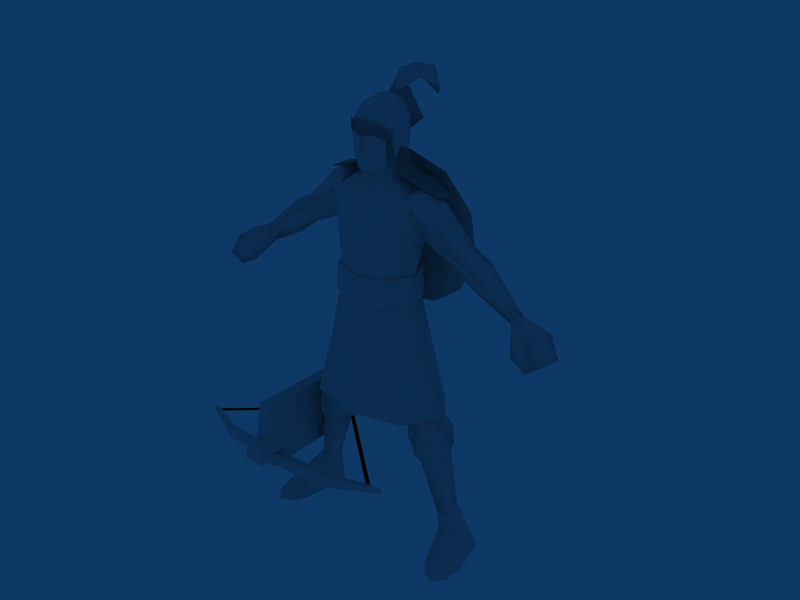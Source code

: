 # Source: Crossbowman_China.blend  (saved by Blender 2.49.2; exported with 4.5.12 LTS)
import bpy
from mathutils import Matrix  # noqa: F401  (used for matrix-valued properties, if any)

bpy.ops.wm.read_factory_settings(use_empty=True)
scene = bpy.context.scene
scene.name = 'Scene'

# ---- collections
col_collection_1 = bpy.data.collections.new('Collection 1'); scene.collection.children.link(col_collection_1)

# ---- materials (node trees are filled in below, after node groups)
mat_material = bpy.data.materials.new('Material')
mat_material.alpha_threshold = 0.0
mat_material.roughness = 0.5
mat_material.line_color = (0.0, 0.0, 0.0, 1.0)
mat_weapon = bpy.data.materials.new('Weapon')
mat_weapon.alpha_threshold = 0.0
mat_weapon.roughness = 0.5
mat_weapon.line_color = (0.0, 0.0, 0.0, 1.0)

# ---- material node trees

# ---- world
world_world = bpy.data.worlds.new('World'); scene.world = world_world
world_world.color = (0.05656, 0.2208, 0.4)
world_world.use_sun_shadow = False
world_world.sun_shadow_jitter_overblur = 0.0
world_world.cycles.sampling_method = 'MANUAL'
world_world.cycles.sample_map_resolution = 256

# ---- meshes
me_material = bpy.data.meshes.new('Material')
me_material.from_pydata([(-2904.0, 3280.0, 3033.0), (-1846.0, 3280.0, 3033.0), (-2847.0, 3507.0, 3304.0), (-2904.0, 3160.0, 3365.0), (-1846.0, 3160.0, 3365.0), (-1903.0, 3507.0, 3304.0), (-2723.0, 3220.0, 3348.0), (-2635.0, -93.65, 2141.0), (-2635.0, 30.45, 1800.0), (-2723.0, 3327.0, 3118.0), (-2662.0, 30.45, 1800.0), (-2662.0, -93.65, 2141.0), (-2750.0, 3220.0, 3348.0), (-2750.0, 3327.0, 3118.0), (-1984.0, 3220.0, 3348.0), (-2098.0, -93.65, 2141.0), (-2098.0, 30.44, 1800.0), (-1984.0, 3327.0, 3118.0), (-2011.0, 3327.0, 3118.0), (-2125.0, 30.45, 1800.0), (-2125.0, -93.65, 2141.0), (-2011.0, 3220.0, 3348.0), (-2199.0, 4221.0, 2087.0), (-2552.0, 4221.0, 1695.0), (-2199.0, 4221.0, 1695.0), (-1894.0, 4144.0, 1598.0), (-2833.0, 4144.0, 1598.0), (-2723.0, 4144.0, 2179.0), (-2651.0, 4522.0, 2103.0), (-2552.0, 4221.0, 2087.0), (-2739.0, 4522.0, 1674.0), (-2076.0, 4522.0, 2103.0), (-2004.0, 4144.0, 2179.0), (-1988.0, 4522.0, 1674.0), (641.8, -1074.0, 1977.0), (943.8, -1045.0, 1977.0), (943.8, -1045.0, 1810.0), (641.8, -1074.0, 1810.0), (-2255.0, 1272.0, 1977.0), (-5453.0, -1045.0, 1810.0), (-5453.0, -1045.0, 1977.0), (-5151.0, -1074.0, 1977.0), (-5151.0, -1074.0, 1810.0), (-2255.0, 1413.0, 1977.0), (-2195.0, 632.9, 3544.0), (-2592.0, -2386.0, 2631.0), (-2610.0, -2008.0, 2557.0), (-2610.0, 1193.0, 2133.0), (-2610.0, 688.7, 3006.0), (-2141.0, 688.6, 3006.0), (-2141.0, 1193.0, 2133.0), (-2159.0, -2386.0, 2631.0), (-2556.0, 632.9, 3544.0), (-2610.0, 1225.0, 2771.0), (-2141.0, 1225.0, 2771.0), (-2141.0, -2009.0, 2557.0), (-1988.0, 4522.0, 1674.0), (-2004.0, 4144.0, 2179.0), (-2076.0, 4522.0, 2103.0), (-2739.0, 4522.0, 1674.0), (-2651.0, 4522.0, 2103.0), (-2723.0, 4144.0, 2179.0), (-2833.0, 4144.0, 1598.0), (-1894.0, 4144.0, 1598.0), (-1903.0, 3507.0, 3304.0), (-1846.0, 3160.0, 3365.0), (-2904.0, 3160.0, 3365.0), (-2847.0, 3507.0, 3304.0), (-1846.0, 3280.0, 3033.0), (-2904.0, 3280.0, 3033.0), (-1988.0, 4522.0, 1674.0), (-2004.0, 4144.0, 2179.0), (-2076.0, 4522.0, 2103.0), (-2739.0, 4522.0, 1674.0), (-2651.0, 4522.0, 2103.0), (-2723.0, 4144.0, 2179.0), (-2833.0, 4144.0, 1598.0), (-1894.0, 4144.0, 1598.0), (-2141.0, -2009.0, 2557.0), (-2556.0, -1889.0, 3599.0), (-2690.0, -2389.0, 2047.0), (-2141.0, 1225.0, 2771.0), (-2610.0, 1225.0, 2771.0), (-2556.0, 632.9, 3544.0), (-2195.0, -1889.0, 3599.0), (-2159.0, -2386.0, 2631.0), (-2141.0, -2010.0, 2132.0), (-2610.0, -2010.0, 2132.0), (-2141.0, 1193.0, 2133.0), (-2141.0, 688.6, 3006.0), (-2610.0, 688.7, 3006.0), (-2610.0, 1193.0, 2133.0), (-2610.0, -2008.0, 2557.0), (-2592.0, -2386.0, 2631.0), (-2195.0, 632.9, 3544.0), (-2062.0, -2389.0, 2047.0), (-2566.0, -1860.0, 1695.0), (-2566.0, -1860.0, 2257.0), (-2185.0, -1860.0, 2257.0), (-2185.0, -1860.0, 1695.0), (-2552.0, 4221.0, 2087.0), (-2199.0, 4221.0, 1695.0), (-2552.0, 4221.0, 1695.0), (-2199.0, 4221.0, 2087.0), (-2141.0, -2009.0, 2557.0), (-2556.0, -1889.0, 3599.0), (-2690.0, -2389.0, 2047.0), (-2195.0, -1889.0, 3599.0), (-2159.0, -2386.0, 2631.0), (-2610.0, -2008.0, 2557.0), (-2592.0, -2386.0, 2631.0), (-2062.0, -2389.0, 2047.0), (-2566.0, -1860.0, 1695.0), (-2566.0, -1860.0, 2257.0), (-2185.0, -1860.0, 2257.0), (-2185.0, -1860.0, 1695.0), (-2556.0, -1889.0, 3599.0), (-2690.0, -2389.0, 2047.0), (-2556.0, 632.9, 3544.0), (-2195.0, -1889.0, 3599.0), (-2141.0, -2010.0, 2132.0), (-2610.0, -2010.0, 2132.0), (-2141.0, 1193.0, 2133.0), (-2610.0, 1193.0, 2133.0), (-2195.0, 632.9, 3544.0), (-2062.0, -2389.0, 2047.0), (-2566.0, -1860.0, 1695.0), (-2185.0, -1860.0, 1695.0), (-2199.0, 4221.0, 1695.0), (-2552.0, 4221.0, 1695.0), (-2566.0, -1860.0, 2257.0), (-2185.0, -1860.0, 2257.0), (-2552.0, 4221.0, 2087.0), (-2199.0, 4221.0, 2087.0), (-5151.0, -1074.0, 1810.0), (-5151.0, -1074.0, 1977.0), (-5453.0, -1045.0, 1977.0), (-4129.0, -1667.0, 2052.0), (-4017.0, -1526.0, 2052.0), (-5453.0, -1045.0, 1810.0), (-4017.0, -1526.0, 1735.0), (-4129.0, -1667.0, 1735.0), (-2255.0, -1815.0, 1710.0), (-2255.0, -1599.0, 2078.0), (-2255.0, -1599.0, 1710.0), (-492.6, -1526.0, 2052.0), (-492.6, -1526.0, 1735.0), (641.8, -1074.0, 1810.0), (943.8, -1045.0, 1810.0), (943.8, -1045.0, 1977.0), (-380.2, -1667.0, 2052.0), (-2255.0, -1815.0, 2078.0), (641.8, -1074.0, 1977.0), (-380.2, -1667.0, 1735.0), (-5151.0, -1074.0, 1810.0), (-5151.0, -1074.0, 1977.0), (-5453.0, -1045.0, 1977.0), (-4129.0, -1667.0, 2052.0), (-4017.0, -1526.0, 2052.0), (-5453.0, -1045.0, 1810.0), (-4017.0, -1526.0, 1735.0), (-4129.0, -1667.0, 1735.0), (-2255.0, -1815.0, 1710.0), (-2255.0, -1599.0, 2078.0), (-2255.0, -1599.0, 1710.0), (-492.6, -1526.0, 2052.0), (-492.6, -1526.0, 1735.0), (641.8, -1074.0, 1810.0), (943.8, -1045.0, 1810.0), (943.8, -1045.0, 1977.0), (-380.2, -1667.0, 2052.0), (-2255.0, -1815.0, 2078.0), (641.8, -1074.0, 1977.0), (-380.2, -1667.0, 1735.0), (-5137.0, -1098.0, 1977.0), (-5028.0, -1144.0, 1977.0), (519.3, -1144.0, 1977.0), (625.9, -1097.0, 1977.0), (625.9, -1097.0, 1977.0), (519.3, -1144.0, 1977.0), (-5028.0, -1144.0, 1977.0), (-5137.0, -1098.0, 1977.0), (-2255.0, 1413.0, 1977.0), (-2255.0, 1272.0, 1977.0), (-1313.0, 208.9, 8685.0), (-1629.0, 922.9, 9029.0), (-1187.0, 946.5, 9452.0), (-2546.0, -75.1, 8583.0), (-1041.0, 848.3, 9880.0), (-805.3, 1023.0, 9481.0), (-1460.0, 784.2, 9594.0), (-1536.0, 444.1, 9835.0), (-1473.0, 80.2, 9901.0), (-1116.0, 138.6, 9947.0), (-1125.0, 526.5, 9992.0), (-2120.0, 480.6, 9361.0), (-1922.0, -163.5, 9106.0), (-1192.0, -191.2, 9601.0), (-2315.0, 871.9, 8485.0), (-1053.0, -306.4, 9035.0), (-993.0, -169.9, 8295.0), (-679.9, -600.4, 8354.0), (-682.0, -613.8, 9119.0), (-1070.0, 399.9, 8268.0), (-947.0, -200.0, 9742.0), (-805.3, 974.2, 9481.0), (-737.1, 950.0, 8347.0), (-3.045, 1158.0, 9512.0), (-2.237, 1056.0, 8392.0), (-2.069, -464.8, 9741.0), (-597.1, 80.31, 1.001e+04), (-1063.0, 497.6, 9862.0), (-1.463, -774.2, 9183.0), (-581.3, 498.3, 1.016e+04), (-0.9385, -741.9, 8393.0), (-723.2, -482.4, 7700.0), (-1069.0, 95.58, 7650.0), (-767.9, 601.5, 7606.0), (-1.475, 768.5, 7594.0), (-682.5, -519.9, 7148.0), (-702.2, 602.9, 7274.0), (-2.51, -153.0, 1.006e+04), (-0.4433, -750.4, 7716.0), (-0.02516, -712.2, 7098.0), (-1.276, 811.6, 7306.0), (-2652.0, 462.1, 8812.0), (-2559.0, 661.8, 8350.0), (-2937.0, 766.8, 8072.0), (-3197.0, 442.2, 8520.0), (-3135.0, -60.02, 8240.0), (-2819.0, 227.7, 7792.0), (-3900.0, 330.8, 7213.0), (-1835.0, 110.3, 4109.0), (-1094.0, 55.45, 5225.0), (-931.3, 353.5, 5222.0), (-1327.0, 717.7, 4011.0), (-786.5, 183.5, 3738.0), (-768.6, 277.0, 5101.0), (-659.0, -62.61, 5088.0), (-1319.0, -576.8, 4070.0), (-906.1, -177.4, 5188.0), (-659.0, -62.61, 5088.0), (-1618.0, 1110.0, 3156.0), (-2328.0, 235.7, 3367.0), (-851.1, 190.3, 2917.0), (-1439.0, -339.8, 3627.0), (-1633.0, -525.9, 3061.0), (-2089.0, 732.1, 1106.0), (-1701.0, 870.2, 2899.0), (-2253.0, 974.5, -3.89), (-2791.0, 734.2, -4.252), (-2295.0, 423.9, 1220.0), (-1824.0, 432.3, 1143.0), (-2993.0, -913.8, -4.357), (-2361.0, -1041.0, -3.923), (-2743.0, -1211.0, -4.098), (-2894.0, -676.9, 251.9), (-2362.0, -741.8, 319.1), (-2210.0, -66.48, 794.6), (-2526.0, 93.99, 801.0), (-2003.0, 73.9, 633.5), (-2025.0, -75.43, 1286.0), (-3061.0, -394.9, -4.462), (-1931.0, 658.7, -3.696), (-2154.0, -705.7, -3.778), (-2172.0, 239.1, 2990.0), (-1697.0, -330.7, 2772.0), (-1170.0, 203.2, 2714.0), (0.7647, 1298.0, 3925.0), (0.6442, 269.1, 5127.0), (-1416.0, 1014.0, 3994.0), (-2093.0, 139.1, 4031.0), (-1391.0, -791.7, 3988.0), (2.416, -1051.0, 3916.0), (-702.2, 602.9, 7274.0), (-1.276, 811.6, 7306.0), (-1.063, 1082.0, 6753.0), (-742.2, 832.4, 6850.0), (-0.1382, 1148.0, 5367.0), (-1040.0, 933.4, 5513.0), (-682.5, -519.9, 7148.0), (-1074.0, 137.9, 7236.0), (-1212.0, 141.3, 6894.0), (-827.5, -578.1, 6790.0), (-1576.0, 139.5, 5714.0), (-1052.0, -603.1, 5656.0), (1.123, -839.6, 5553.0), (0.2878, -794.0, 6701.0), (-0.02516, -712.2, 7098.0), (-1416.0, 1014.0, 3994.0), (-2093.0, 139.1, 4031.0), (-1391.0, -791.7, 3988.0), (2.416, -1051.0, 3916.0), (0.7647, 1298.0, 3925.0), (-4621.0, -362.9, 7381.0), (-4960.0, -389.5, 6775.0), (-4487.0, 527.4, 6982.0), (-4838.0, 444.2, 7304.0), (-4844.0, 437.7, 6498.0), (-5124.0, 344.7, 6761.0), (-4650.0, -290.1, 6494.0), (-3956.0, 97.19, 7480.0), (-4109.0, 291.3, 7634.0), (-4073.0, 585.1, 7381.0), (-4180.0, -232.4, 6733.0), (-427.3, -105.0, 1.044e+04), (-3.525, -183.7, 1.028e+04), (-217.8, -413.8, 1.037e+04), (-267.8, -363.7, 1.11e+04), (-358.3, -455.3, 1.128e+04), (-520.5, -267.2, 1.111e+04), (-3.903, -481.9, 1.111e+04), (-3.919, -552.2, 1.121e+04), (-193.3, -438.2, 1.081e+04), (-3.6, -637.5, 1.084e+04), (-217.8, -413.8, 1.037e+04), (-193.3, -438.2, 1.081e+04), (-3.641, -491.3, 1.075e+04), (-3.6, -637.5, 1.084e+04), (-3.347, -510.5, 1.035e+04), (-3.641, -491.3, 1.075e+04), (-611.1, 144.7, 1.091e+04), (-508.1, 374.5, 1.054e+04), (-447.9, 50.35, 1.015e+04), (-3.525, -183.7, 1.028e+04), (-4.141, 793.1, 1.018e+04), (-459.8, 628.8, 1.07e+04), (-4.645, 813.3, 1.063e+04), (-508.1, 374.5, 1.054e+04), (-611.1, 144.7, 1.091e+04), (-508.1, 374.5, 1.054e+04), (-3.347, -510.5, 1.035e+04), (-199.8, 302.4, 1.201e+04), (-5.043, 242.1, 1.202e+04), (-5.303, 602.1, 1.203e+04), (-397.5, -311.2, 1.156e+04), (-623.2, 132.7, 1.133e+04), (-520.5, -267.2, 1.111e+04), (-358.3, -455.3, 1.128e+04), (-611.1, 144.7, 1.091e+04), (-459.8, 628.8, 1.07e+04), (-462.9, 716.7, 1.107e+04), (-4.77, 946.5, 1.092e+04), (-4.645, 813.3, 1.063e+04), (-4.304, -403.4, 1.161e+04), (-3.919, -552.2, 1.121e+04), (-564.7, 316.7, 1.167e+04), (-390.3, 799.3, 1.146e+04), (-357.2, -44.97, 1.185e+04), (-4.695, -127.2, 1.189e+04), (-5.076, 968.9, 1.134e+04), (-229.3, 770.4, 1.18e+04), (-295.9, 458.1, 1.195e+04), (-5.265, 818.4, 1.176e+04), (1864.0, -175.8, 9134.0), (1188.0, -189.6, 9603.0), (1247.0, 210.8, 8708.0), (1560.0, 907.6, 9057.0), (2492.0, -79.36, 8618.0), (1034.0, 849.7, 9881.0), (1454.0, 786.2, 9596.0), (1182.0, 948.7, 9453.0), (799.3, 1024.0, 9482.0), (1530.0, 446.3, 9818.0), (1119.0, 528.0, 9993.0), (1111.0, 140.1, 9948.0), (1468.0, 82.26, 9903.0), (2052.0, 469.6, 9393.0), (942.5, -198.6, 9743.0), (2589.0, 458.3, 8850.0), (2252.0, 865.4, 8520.0), (1050.0, -305.0, 9036.0), (679.0, -612.8, 9120.0), (677.9, -599.5, 8355.0), (990.4, -168.6, 8297.0), (1067.0, 401.4, 8269.0), (732.9, 951.0, 8348.0), (799.3, 975.9, 9482.0), (591.9, 81.14, 1.001e+04), (1057.0, 499.1, 9863.0), (1067.0, 96.96, 7652.0), (722.1, -481.5, 7701.0), (765.2, 602.5, 7607.0), (682.1, -519.0, 7149.0), (700.0, 603.8, 7274.0), (3138.0, 445.0, 8563.0), (2880.0, 768.1, 8113.0), (2499.0, 658.3, 8387.0), (3084.0, -57.02, 8281.0), (2770.0, 228.6, 7830.0), (2181.0, 211.9, 8284.0), (4109.0, 291.3, 7634.0), (4073.0, 585.1, 7381.0), (3956.0, 97.19, 7480.0), (3900.0, 330.8, 7213.0), (1838.0, 112.9, 4111.0), (1330.0, 719.5, 4013.0), (951.3, 439.7, 5241.0), (1167.0, 46.25, 5246.0), (789.9, 184.6, 3740.0), (592.6, -110.5, 5064.0), (736.7, 338.2, 5081.0), (1322.0, -574.9, 4071.0), (919.1, -261.6, 5197.0), (592.6, -110.5, 5064.0), (2332.0, 239.0, 3371.0), (1621.0, 1112.0, 3159.0), (1444.0, -337.8, 3629.0), (1638.0, -523.6, 3063.0), (2176.0, 242.1, 2993.0), (2032.0, -72.59, 1289.0), (2301.0, 427.2, 1224.0), (2095.0, 735.1, 1109.0), (1705.0, 872.6, 2901.0), (1175.0, 204.9, 2716.0), (2261.0, 977.6, -0.7288), (1831.0, 434.9, 1146.0), (2372.0, -1038.0, -0.6092), (2754.0, -1207.0, -0.2504), (2903.0, -672.9, 256.0), (2372.0, -738.5, 322.5), (2218.0, -63.38, 797.7), (2534.0, 97.53, 804.5), (2011.0, 76.71, 636.3), (2164.0, -702.7, -0.7556), (3071.0, -390.6, -0.1701), (1939.0, 661.4, -0.9881), (2799.0, 738.2, -0.3395), (1702.0, -328.4, 2775.0), (855.6, 191.5, 2919.0), (3004.0, -909.6, -0.1595), (1418.0, 1016.0, 3996.0), (2096.0, 142.1, 4034.0), (1395.0, -789.8, 3990.0), (700.0, 603.8, 7274.0), (740.3, 833.5, 6851.0), (1039.0, 934.9, 5514.0), (682.1, -519.0, 7149.0), (827.7, -576.9, 6791.0), (1211.0, 143.0, 6896.0), (1072.0, 139.4, 7238.0), (1577.0, 141.7, 5717.0), (1053.0, -601.6, 5657.0), (2096.0, 142.1, 4034.0), (1418.0, 1016.0, 3996.0), (1395.0, -789.8, 3990.0), (4650.0, -290.1, 6494.0), (4960.0, -389.5, 6775.0), (4621.0, -362.9, 7381.0), (4838.0, 444.2, 7304.0), (5124.0, 344.7, 6761.0), (4844.0, 437.7, 6498.0), (4487.0, 527.4, 6982.0), (4180.0, -232.4, 6733.0), (419.9, -104.4, 1.044e+04), (211.0, -413.5, 1.037e+04), (259.9, -363.3, 1.11e+04), (512.2, -266.7, 1.112e+04), (350.2, -454.8, 1.128e+04), (185.9, -438.0, 1.081e+04), (211.0, -413.5, 1.037e+04), (185.9, -438.0, 1.081e+04), (499.9, 375.2, 1.054e+04), (602.7, 145.6, 1.091e+04), (442.5, 50.97, 1.015e+04), (451.1, 629.4, 1.07e+04), (575.2, 499.1, 1.016e+04), (499.9, 375.2, 1.054e+04), (602.7, 145.6, 1.091e+04), (499.9, 375.2, 1.054e+04), (451.1, 629.4, 1.07e+04), (189.6, 302.6, 1.201e+04), (388.8, -310.7, 1.156e+04), (350.2, -454.8, 1.128e+04), (512.2, -266.7, 1.112e+04), (614.2, 133.6, 1.133e+04), (602.7, 145.6, 1.091e+04), (451.1, 629.4, 1.07e+04), (453.5, 717.3, 1.107e+04), (380.2, 799.8, 1.146e+04), (555.0, 317.5, 1.167e+04), (347.7, -44.48, 1.185e+04), (218.7, 770.7, 1.18e+04), (285.7, 458.5, 1.195e+04), (156.3, 890.2, 1.199e+04), (245.1, 1165.0, 1.171e+04), (4.415, 857.8, 1.222e+04), (-125.3, 1396.0, 1.191e+04), (-300.5, 1793.0, 1.141e+04), (236.9, 1483.0, 1.12e+04), (-386.8, 1529.0, 1.07e+04), (245.1, 1165.0, 1.171e+04), (156.3, 890.2, 1.199e+04), (-212.6, 829.6, 1.206e+04), (-504.4, 1089.0, 1.188e+04), (236.9, 1483.0, 1.12e+04), (-723.8, 1464.0, 1.133e+04), (-504.4, 1089.0, 1.188e+04), (-212.6, 829.6, 1.206e+04), (-723.8, 1464.0, 1.133e+04), (-5.199, 559.2, 1.204e+04), (-2235.0, 218.5, 8251.0), (1067.0, 129.5, 1.009e+04), (1107.0, 269.6, 1.017e+04), (759.0, 147.2, 1.031e+04), (673.0, 56.59, 1.027e+04), (1489.0, 209.2, 9925.0), (1704.0, 269.6, 9870.0), (517.2, 63.59, 1.045e+04), (601.2, 143.7, 1.045e+04), (601.9, 143.7, 1.092e+04), (553.8, -172.6, 1.111e+04), (446.6, 637.1, 1.07e+04), (528.4, 637.1, 1.04e+04), (-4.739, 1055.0, 1.016e+04), (-4.645, 813.3, 1.063e+04), (752.2, 764.1, 1.015e+04), (-3.887, 1221.0, 9887.0), (1028.0, 851.5, 1.004e+04), (-3.893, 1333.0, 9535.0), (1625.0, 851.4, 9697.0), (-3.906, 1333.0, 9081.0), (-1115.0, 269.6, 1.017e+04), (-1036.0, 851.5, 1.004e+04), (-1633.0, 851.5, 9697.0), (-1712.0, 269.7, 9870.0), (-766.8, 147.3, 1.031e+04), (-760.0, 764.1, 1.015e+04), (-610.7, 143.8, 1.045e+04), (-537.9, 637.1, 1.04e+04), (-611.3, 143.8, 1.092e+04), (-456.1, 637.1, 1.07e+04), (-680.8, 56.62, 1.027e+04), (-526.7, 63.62, 1.045e+04), (-563.3, -172.6, 1.111e+04), (-1497.0, 209.3, 9925.0), (-1075.0, 129.5, 1.009e+04), (350.2, -454.8, 1.128e+04), (388.8, -423.3, 1.156e+04), (-4.307, -516.1, 1.161e+04), (-3.919, -552.2, 1.121e+04), (614.2, -106.7, 1.133e+04), (512.2, -266.7, 1.112e+04), (602.4, -95.29, 1.091e+04), (419.9, -104.4, 1.044e+04), (673.7, -24.66, 1.054e+04), (-358.3, -455.3, 1.128e+04), (-397.5, -423.8, 1.156e+04), (-623.2, -107.6, 1.133e+04), (-611.2, -95.85, 1.091e+04), (-520.5, -267.2, 1.111e+04), (-427.3, -105.0, 1.044e+04), (-681.9, -25.6, 1.054e+04), (-427.3, -105.0, 1.044e+04), (-681.9, -25.6, 1.054e+04), (-611.2, -95.85, 1.091e+04), (-520.5, -267.2, 1.111e+04), (-397.5, -423.8, 1.156e+04), (-623.2, -107.6, 1.133e+04), (-358.3, -455.3, 1.128e+04), (-4.307, -516.1, 1.161e+04), (-3.919, -552.2, 1.121e+04), (419.9, -104.4, 1.044e+04), (602.4, -95.29, 1.091e+04), (673.7, -24.66, 1.054e+04), (512.2, -266.7, 1.112e+04), (388.8, -423.3, 1.156e+04), (350.2, -454.8, 1.128e+04), (614.2, -106.7, 1.133e+04), (-1075.0, 129.5, 1.009e+04), (-1115.0, 269.6, 1.017e+04), (-766.8, 147.3, 1.031e+04), (-680.8, 56.62, 1.027e+04), (-1497.0, 209.3, 9925.0), (-1712.0, 269.7, 9870.0), (-526.7, 63.62, 1.045e+04), (-610.7, 143.8, 1.045e+04), (-611.3, 143.8, 1.092e+04), (-456.1, 637.1, 1.07e+04), (-537.9, 637.1, 1.04e+04), (-4.739, 1055.0, 1.016e+04), (-4.645, 813.3, 1.063e+04), (-760.0, 764.1, 1.015e+04), (-3.887, 1221.0, 9887.0), (-1036.0, 851.5, 1.004e+04), (-3.893, 1333.0, 9535.0), (-1633.0, 851.5, 9697.0), (-3.906, 1333.0, 9081.0), (1107.0, 269.6, 1.017e+04), (1028.0, 851.5, 1.004e+04), (1625.0, 851.4, 9697.0), (1704.0, 269.6, 9870.0), (759.0, 147.2, 1.031e+04), (752.2, 764.1, 1.015e+04), (601.2, 143.7, 1.045e+04), (528.4, 637.1, 1.04e+04), (601.9, 143.7, 1.092e+04), (446.6, 637.1, 1.07e+04), (673.0, 56.59, 1.027e+04), (517.2, 63.59, 1.045e+04), (1489.0, 209.2, 9925.0), (1067.0, 129.5, 1.009e+04), (33.98, 134.5, 7007.0), (890.5, 745.2, 7007.0), (1175.0, 135.3, 7007.0), (34.0, 134.5, 7736.0), (1128.0, 134.5, 7735.0), (855.1, 761.3, 7735.0), (912.5, -517.1, 7007.0), (893.7, -492.7, 7735.0), (36.51, -911.7, 7007.0), (33.97, -872.0, 7736.0), (-914.4, -517.0, 7007.0), (-880.2, -492.6, 7736.0), (-1234.0, 135.3, 7007.0), (-1187.0, 134.6, 7736.0), (-813.8, 816.6, 7007.0), (-783.5, 791.0, 7736.0), (36.56, 1022.0, 7007.0), (34.02, 982.3, 7736.0), (890.5, 745.2, 7007.0), (855.1, 761.3, 7735.0), (1128.0, 134.5, 7735.0), (1175.0, 135.3, 7007.0), (893.7, -492.7, 7735.0), (912.5, -517.1, 7007.0), (33.97, -872.0, 7736.0), (36.51, -911.7, 7007.0), (-880.2, -492.6, 7736.0), (-914.4, -517.0, 7007.0), (-1187.0, 134.6, 7736.0), (-1234.0, 135.3, 7007.0), (-783.5, 791.0, 7736.0), (-813.8, 816.6, 7007.0), (34.02, 982.3, 7736.0), (36.56, 1022.0, 7007.0), (-132.7, 786.9, 1.217e+04), (-19.5, 512.6, 1.2e+04), (45.88, 649.2, 1.231e+04), (243.2, 732.8, 1.214e+04), (-132.7, 786.9, 1.217e+04), (243.2, 732.8, 1.214e+04), (-258.8, 1842.0, 1.215e+04), (220.3, 1899.0, 1.24e+04), (202.4, 2085.0, 1.165e+04), (-284.5, 1191.0, 1.241e+04), (157.9, 1275.0, 1.26e+04), (664.3, 1563.0, 1.205e+04), (-258.8, 1842.0, 1.215e+04), (-284.5, 1191.0, 1.241e+04), (468.5, 1054.0, 1.231e+04), (664.3, 1563.0, 1.205e+04), (468.5, 1054.0, 1.231e+04), (3004.0, -909.6, -0.1595), (2799.0, 738.2, -0.3395), (1939.0, 661.4, -0.9881), (3071.0, -390.6, -0.1701), (2164.0, -702.7, -0.7556), (2754.0, -1207.0, -0.2504), (2372.0, -1038.0, -0.6092), (2261.0, 977.6, -0.7288), (-2154.0, -705.7, -3.778), (-1931.0, 658.7, -3.696), (-3061.0, -394.9, -4.462), (-2743.0, -1211.0, -4.098), (-2361.0, -1041.0, -3.923), (-2993.0, -913.8, -4.357), (-2791.0, 734.2, -4.252), (-2253.0, 974.5, -3.89), (-5.46, 1808.0, 8340.0), (1861.0, 1299.0, 9214.0), (2021.0, 1349.0, 8069.0), (1107.0, 1267.0, 1.009e+04), (-2.004, 1263.0, 1.042e+04), (-1113.0, 1289.0, 1.01e+04), (-1874.0, 1337.0, 9228.0), (-2043.0, 1391.0, 8084.0), (-1566.0, 1434.0, 7030.0), (684.0, 1439.0, 6397.0), (0.1736, 1451.0, 6290.0), (-719.3, 1454.0, 6402.0), (1536.0, 1402.0, 7019.0), (1107.0, 1267.0, 1.009e+04), (2021.0, 1349.0, 8069.0), (1861.0, 1299.0, 9214.0), (-2.004, 1263.0, 1.042e+04), (0.1736, 1451.0, 6290.0), (-1566.0, 1434.0, 7030.0), (-1113.0, 1289.0, 1.01e+04), (-719.3, 1454.0, 6402.0), (-1874.0, 1337.0, 9228.0), (1536.0, 1402.0, 7019.0), (684.0, 1439.0, 6397.0), (-2043.0, 1391.0, 8084.0)], [], [(1, 4, 3), (3, 0, 1), (4, 5, 2), (2, 3, 4), (1, 0, 5), (0, 2, 5), (9, 6, 7), (7, 8, 9), (13, 10, 11), (11, 12, 13), (17, 14, 15), (15, 16, 17), (18, 19, 20), (20, 21, 18), (29, 22, 24), (24, 23, 29), (33, 25, 26), (26, 30, 33), (32, 31, 28), (28, 27, 32), (34, 35, 36), (36, 37, 34), (39, 40, 41), (41, 42, 39), (53, 48, 49), (49, 54, 53), (46, 45, 51), (51, 55, 46), (48, 52, 44), (44, 49, 48), (47, 53, 54), (54, 50, 47), (59, 60, 58), (58, 56, 59), (61, 62, 63), (63, 57, 61), (67, 69, 66), (68, 64, 65), (75, 74, 73), (73, 76, 75), (71, 77, 70), (70, 72, 71), (92, 79, 83), (92, 83, 90), (90, 82, 91), (92, 90, 91), (87, 92, 91), (87, 93, 92), (87, 80, 93), (94, 84, 78), (89, 94, 78), (86, 85, 95), (86, 78, 85), (86, 88, 78), (88, 89, 78), (88, 81, 89), (98, 99, 101), (101, 103, 98), (97, 100, 102), (102, 96, 97), (104, 107, 105), (105, 109, 104), (111, 108, 110), (110, 106, 111), (114, 113, 112), (112, 115, 114), (119, 124, 118), (118, 116, 119), (120, 125, 117), (117, 121, 120), (122, 120, 121), (121, 123, 122), (127, 126, 129), (129, 128, 127), (133, 132, 130), (130, 131, 133), (138, 135, 136), (136, 137, 138), (143, 138, 137), (137, 151, 143), (139, 134, 140), (140, 141, 139), (141, 140, 144), (144, 142, 141), (149, 152, 145), (145, 150, 149), (150, 145, 143), (143, 151, 150), (146, 147, 148), (148, 153, 146), (144, 146, 153), (153, 142, 144), (163, 164, 160), (160, 158, 163), (158, 160, 154), (154, 155, 158), (156, 159, 161), (161, 157, 156), (157, 161, 162), (162, 171, 157), (166, 164, 163), (163, 165, 166), (167, 166, 165), (165, 172, 167), (173, 168, 169), (169, 170, 173), (162, 173, 170), (170, 171, 162), (38, 176, 177), (38, 177, 43), (175, 38, 174), (38, 43, 174), (183, 181, 182), (180, 181, 183), (183, 182, 178), (183, 178, 179), (196, 184, 197), (184, 185, 186), (187, 501, 184), (184, 196, 187), (185, 184, 198), (188, 189, 186), (186, 190, 188), (188, 190, 191), (191, 194, 188), (185, 195, 190), (190, 186, 185), (192, 195, 196), (196, 197, 192), (211, 194, 193), (193, 204, 211), (185, 198, 225), (225, 195, 185), (211, 189, 188), (188, 194, 211), (196, 195, 225), (225, 187, 196), (192, 197, 204), (204, 193, 192), (195, 191, 190), (192, 191, 195), (199, 200, 201), (201, 202, 199), (203, 200, 199), (199, 184, 203), (199, 202, 204), (204, 197, 199), (197, 184, 199), (184, 186, 203), (186, 205, 206), (206, 203, 186), (206, 205, 207), (207, 208, 206), (204, 209, 210), (325, 205, 211), (209, 204, 202), (202, 212, 209), (207, 205, 325), (210, 213, 211), (211, 204, 210), (211, 213, 325), (323, 213, 210), (203, 216, 200), (201, 214, 212), (212, 202, 201), (200, 216, 215), (215, 201, 200), (216, 203, 206), (206, 217, 216), (206, 208, 218), (218, 217, 206), (281, 219, 215), (215, 216, 281), (220, 281, 216), (216, 217, 220), (210, 209, 221), (221, 323, 210), (201, 215, 222), (222, 214, 201), (215, 219, 223), (223, 222, 215), (220, 217, 218), (218, 224, 220), (225, 226, 227), (227, 228, 225), (198, 226, 225), (229, 187, 225), (225, 228, 229), (229, 230, 501), (501, 187, 229), (226, 501, 230), (230, 227, 226), (226, 198, 501), (227, 303, 302), (302, 228, 227), (302, 301, 229), (229, 228, 302), (229, 301, 231), (231, 230, 229), (231, 303, 227), (227, 230, 231), (232, 233, 234), (234, 235, 232), (236, 235, 237), (237, 238, 236), (239, 240, 233), (233, 232, 239), (241, 240, 239), (239, 236, 241), (235, 242, 243), (243, 232, 235), (244, 242, 235), (235, 236, 244), (232, 245, 239), (245, 236, 239), (245, 246, 244), (244, 236, 245), (243, 246, 245), (245, 232, 243), (237, 235, 234), (265, 251, 261), (261, 266, 265), (247, 251, 265), (265, 248, 247), (252, 247, 248), (248, 267, 252), (261, 252, 267), (267, 266, 261), (247, 249, 250), (250, 251, 247), (247, 252, 263), (263, 249, 247), (255, 256, 253), (262, 253, 256), (257, 255, 254), (258, 259, 256), (256, 257, 258), (260, 263, 252), (264, 263, 260), (257, 264, 260), (260, 258, 257), (264, 257, 254), (261, 258, 260), (260, 252, 261), (259, 258, 261), (261, 251, 259), (259, 251, 250), (259, 250, 262), (262, 256, 259), (256, 255, 257), (242, 244, 267), (267, 248, 242), (268, 269, 270), (271, 269, 272), (270, 269, 271), (272, 269, 273), (274, 275, 276), (276, 277, 274), (276, 278, 279), (279, 277, 276), (280, 281, 282), (282, 283, 280), (281, 274, 277), (277, 282, 281), (284, 285, 283), (283, 282, 284), (279, 284, 282), (282, 277, 279), (283, 285, 286), (286, 287, 283), (280, 283, 287), (287, 288, 280), (284, 279, 289), (289, 290, 284), (285, 284, 290), (290, 291, 285), (286, 285, 291), (291, 292, 286), (279, 278, 293), (293, 289, 279), (300, 304, 294), (294, 295, 300), (303, 296, 297), (298, 299, 297), (297, 296, 298), (300, 295, 299), (299, 298, 300), (304, 301, 294), (302, 297, 294), (294, 297, 299), (299, 295, 294), (301, 302, 294), (297, 302, 303), (231, 296, 303), (301, 304, 231), (298, 296, 304), (304, 300, 298), (296, 231, 304), (305, 306, 307), (308, 309, 310), (309, 311, 312), (313, 314, 311), (315, 313, 310), (310, 305, 315), (316, 317, 318), (313, 308, 310), (309, 308, 311), (313, 319, 320), (313, 315, 319), (305, 321, 322), (305, 310, 321), (311, 308, 313), (305, 323, 221), (221, 324, 305), (325, 213, 326), (326, 327, 325), (213, 328, 326), (329, 326, 330), (323, 305, 322), (322, 213, 323), (306, 331, 307), (332, 333, 334), (335, 336, 337), (337, 338, 335), (336, 339, 337), (340, 341, 342), (342, 343, 340), (344, 335, 338), (338, 345, 344), (341, 336, 346), (346, 347, 341), (336, 335, 348), (348, 346, 336), (335, 344, 349), (349, 348, 335), (342, 341, 347), (347, 350, 342), (351, 347, 346), (346, 352, 351), (352, 346, 348), (348, 332, 352), (348, 349, 333), (333, 332, 348), (350, 347, 351), (351, 353, 350), (353, 351, 334), (352, 332, 334), (351, 352, 334), (339, 336, 341), (341, 340, 339), (354, 355, 356), (356, 361, 357), (358, 354, 356), (356, 390, 358), (390, 356, 357), (357, 370, 390), (359, 360, 361), (361, 362, 359), (359, 364, 363), (363, 360, 359), (357, 361, 360), (360, 367, 357), (366, 355, 354), (354, 367, 366), (379, 368, 365), (365, 364, 379), (357, 367, 369), (369, 370, 357), (379, 364, 359), (359, 362, 379), (354, 358, 369), (369, 367, 354), (366, 365, 368), (368, 355, 366), (367, 360, 363), (366, 367, 363), (371, 372, 373), (373, 374, 371), (375, 356, 371), (371, 374, 375), (371, 355, 368), (368, 372, 371), (355, 371, 356), (356, 375, 361), (361, 375, 376), (376, 377, 361), (376, 208, 207), (207, 377, 376), (368, 378, 209), (325, 379, 377), (209, 212, 372), (372, 368, 209), (207, 325, 377), (378, 368, 379), (379, 466, 378), (379, 325, 466), (464, 378, 466), (375, 374, 380), (373, 372, 212), (212, 214, 373), (374, 373, 381), (381, 380, 374), (380, 382, 376), (376, 375, 380), (376, 382, 218), (218, 208, 376), (440, 380, 381), (381, 383, 440), (384, 382, 380), (380, 440, 384), (378, 464, 221), (221, 209, 378), (373, 214, 222), (222, 381, 373), (381, 222, 223), (223, 383, 381), (384, 224, 218), (218, 382, 384), (369, 385, 386), (386, 387, 369), (370, 369, 387), (388, 385, 369), (369, 358, 388), (388, 358, 390), (390, 389, 388), (387, 386, 389), (389, 390, 387), (387, 390, 370), (386, 385, 391), (391, 392, 386), (391, 385, 388), (388, 393, 391), (388, 389, 394), (394, 393, 388), (394, 389, 386), (386, 392, 394), (395, 396, 397), (397, 398, 395), (399, 400, 401), (401, 396, 399), (402, 395, 398), (398, 403, 402), (404, 399, 402), (402, 403, 404), (396, 395, 405), (405, 406, 396), (429, 399, 396), (396, 406, 429), (395, 402, 407), (407, 402, 399), (407, 399, 429), (429, 408, 407), (405, 395, 407), (407, 408, 405), (401, 397, 396), (409, 428, 410), (410, 411, 409), (412, 413, 409), (409, 411, 412), (416, 414, 413), (413, 412, 416), (410, 428, 414), (414, 416, 410), (412, 411, 427), (427, 415, 412), (412, 415, 426), (426, 416, 412), (418, 430, 419), (425, 419, 430), (420, 417, 418), (421, 420, 419), (419, 422, 421), (423, 416, 426), (424, 423, 426), (420, 421, 423), (423, 424, 420), (424, 417, 420), (410, 416, 423), (423, 421, 410), (422, 411, 410), (410, 421, 422), (422, 427, 411), (422, 419, 425), (425, 427, 422), (419, 420, 418), (405, 409, 413), (413, 406, 405), (268, 431, 269), (432, 433, 269), (431, 432, 269), (433, 273, 269), (434, 435, 276), (276, 275, 434), (276, 435, 436), (436, 278, 276), (437, 438, 439), (439, 440, 437), (440, 439, 435), (435, 434, 440), (441, 439, 438), (438, 442, 441), (436, 435, 439), (439, 441, 436), (438, 287, 286), (286, 442, 438), (437, 288, 287), (287, 438, 437), (441, 443, 444), (444, 436, 441), (442, 445, 443), (443, 441, 442), (286, 292, 445), (445, 442, 286), (436, 444, 293), (293, 278, 436), (446, 447, 448), (448, 453, 446), (392, 449, 452), (451, 452, 449), (449, 450, 451), (446, 451, 450), (450, 447, 446), (453, 448, 393), (391, 448, 449), (448, 447, 450), (450, 449, 448), (393, 448, 391), (449, 392, 391), (394, 392, 452), (393, 394, 453), (451, 446, 453), (453, 452, 451), (452, 453, 394), (454, 455, 306), (456, 457, 458), (458, 312, 311), (459, 311, 314), (460, 454, 457), (457, 459, 460), (461, 318, 317), (459, 457, 456), (458, 311, 456), (459, 320, 319), (459, 319, 460), (454, 462, 463), (454, 463, 457), (311, 459, 456), (454, 324, 221), (221, 464, 454), (325, 327, 465), (465, 466, 325), (466, 465, 467), (468, 469, 470), (464, 466, 462), (462, 454, 464), (306, 455, 331), (471, 334, 333), (472, 473, 474), (474, 475, 472), (475, 474, 476), (477, 343, 342), (342, 478, 477), (344, 345, 473), (473, 472, 344), (478, 479, 480), (480, 475, 478), (475, 480, 481), (481, 472, 475), (472, 481, 349), (349, 344, 472), (342, 350, 479), (479, 478, 342), (482, 483, 480), (480, 479, 482), (483, 471, 481), (481, 480, 483), (481, 471, 333), (333, 349, 481), (350, 353, 482), (482, 479, 350), (353, 334, 482), (483, 334, 471), (482, 334, 483), (476, 477, 478), (478, 475, 476), (484, 485, 486), (487, 486, 485), (488, 487, 485), (485, 489, 488), (490, 488, 489), (491, 492, 493), (493, 494, 491), (495, 491, 494), (494, 496, 495), (490, 495, 496), (486, 497, 498), (487, 497, 486), (497, 487, 488), (488, 499, 497), (499, 488, 490), (484, 486, 500), (492, 500, 493), (498, 500, 486), (184, 501, 198), (502, 503, 504), (502, 504, 505), (503, 502, 506), (503, 506, 507), (508, 509, 510), (508, 510, 511), (505, 504, 509), (505, 509, 508), (512, 513, 514), (512, 514, 515), (513, 516, 514), (516, 517, 514), (516, 518, 519), (516, 519, 517), (518, 520, 521), (518, 521, 519), (510, 509, 513), (510, 513, 512), (509, 504, 516), (509, 516, 513), (504, 503, 518), (504, 518, 516), (503, 507, 520), (503, 520, 518), (522, 523, 524), (522, 524, 525), (526, 527, 523), (526, 523, 522), (528, 529, 527), (528, 527, 526), (530, 531, 529), (530, 529, 528), (523, 519, 521), (523, 521, 524), (527, 517, 519), (527, 519, 523), (527, 514, 517), (529, 514, 527), (531, 515, 514), (531, 514, 529), (532, 533, 528), (532, 528, 526), (533, 534, 530), (533, 530, 528), (522, 525, 535), (522, 535, 536), (536, 532, 526), (536, 526, 522), (537, 538, 539), (539, 540, 537), (541, 542, 543), (542, 541, 538), (538, 537, 542), (544, 543, 542), (544, 545, 543), (546, 540, 539), (539, 547, 546), (548, 549, 550), (550, 546, 547), (547, 548, 550), (551, 550, 549), (551, 549, 552), (553, 554, 555), (553, 555, 556), (557, 556, 558), (556, 557, 559), (558, 556, 555), (560, 559, 557), (559, 560, 561), (562, 563, 564), (562, 565, 563), (566, 565, 567), (565, 566, 568), (568, 563, 565), (560, 567, 561), (567, 560, 566), (569, 570, 571), (569, 571, 572), (570, 569, 573), (570, 573, 574), (575, 576, 577), (572, 571, 576), (572, 576, 575), (578, 579, 580), (578, 580, 581), (579, 582, 580), (582, 583, 580), (582, 584, 585), (582, 585, 583), (584, 586, 587), (584, 587, 585), (577, 576, 579), (577, 579, 578), (576, 571, 582), (576, 582, 579), (571, 570, 584), (571, 584, 582), (570, 574, 586), (570, 586, 584), (588, 589, 590), (588, 590, 591), (592, 593, 589), (592, 589, 588), (594, 595, 593), (594, 593, 592), (596, 597, 595), (596, 595, 594), (589, 585, 587), (589, 587, 590), (593, 583, 585), (593, 585, 589), (593, 580, 583), (595, 580, 593), (597, 581, 580), (597, 580, 595), (598, 599, 594), (598, 594, 592), (599, 596, 594), (588, 591, 600), (588, 600, 601), (601, 598, 592), (601, 592, 588), (602, 603, 604), (605, 606, 607), (602, 604, 608), (605, 609, 606), (602, 608, 610), (605, 611, 609), (602, 610, 612), (605, 613, 611), (602, 612, 614), (605, 615, 613), (602, 614, 616), (605, 617, 615), (602, 616, 618), (605, 619, 617), (602, 618, 603), (605, 607, 619), (620, 621, 622), (620, 622, 623), (623, 622, 624), (623, 624, 625), (625, 624, 626), (625, 626, 627), (627, 626, 628), (627, 628, 629), (629, 628, 630), (629, 630, 631), (631, 630, 632), (631, 632, 633), (633, 632, 634), (633, 634, 635), (635, 634, 621), (635, 621, 620), (636, 637, 638), (639, 637, 640), (641, 638, 637), (642, 643, 644), (643, 642, 645), (645, 646, 643), (646, 645, 638), (638, 645, 636), (644, 647, 648), (649, 648, 647), (647, 650, 649), (640, 649, 650), (650, 639, 640), (644, 643, 651), (652, 651, 643), (643, 646, 652), (646, 638, 652), (641, 652, 638), (242, 248, 265), (242, 265, 243), (413, 414, 429), (413, 429, 406), (428, 409, 405), (428, 405, 408), (428, 408, 429), (428, 429, 414), (243, 265, 266), (243, 266, 246), (266, 267, 244), (266, 244, 246), (192, 193, 194), (192, 194, 191), (364, 365, 366), (364, 366, 363), (653, 659, 657), (657, 656, 653), (654, 655, 660), (655, 654, 656), (656, 657, 655), (653, 658, 659), (666, 663, 661), (661, 665, 666), (667, 668, 662), (662, 661, 663), (663, 667, 662), (666, 665, 664), (669, 670, 671), (669, 672, 670), (669, 673, 672), (669, 674, 673), (669, 675, 674), (669, 676, 675), (669, 677, 676), (669, 678, 679), (669, 680, 677), (669, 671, 681), (669, 681, 678), (682, 683, 684), (682, 685, 686), (685, 687, 686), (688, 687, 685), (687, 689, 686), (687, 688, 690), (683, 686, 691), (686, 692, 691), (682, 686, 683), (669, 679, 680), (687, 690, 693)])
me_material.polygons.foreach_set('use_smooth', [True] * 826)
me_material.polygons.foreach_set('material_index', [1, 1, 1, 1, 1, 1, 1, 1, 1, 1, 1, 1, 1, 1, 1, 1, 1, 1, 1, 1, 1, 1, 1, 1, 1, 1, 1, 1, 1, 1, 1, 1, 1, 1, 1, 1, 1, 1, 1, 1, 1, 1, 1, 1, 1, 1, 1, 1, 1, 1, 1, 1, 1, 1, 1, 1, 1, 1, 1, 1, 1, 1, 1, 1, 1, 1, 1, 1, 1, 1, 1, 1, 1, 1, 1, 1, 1, 1, 1, 1, 1, 1, 1, 1, 1, 1, 1, 1, 1, 1, 1, 1, 1, 1, 1, 1, 1, 1, 1, 1, 1, 1, 1, 1, 1, 1, 1, 1, 1, 1, 1, 1, 1, 1, 1, 1, 0, 0, 0, 0, 0, 0, 0, 0, 0, 0, 0, 0, 0, 0, 0, 0, 0, 0, 0, 0, 0, 0, 0, 0, 0, 0, 0, 0, 0, 0, 0, 0, 0, 0, 0, 0, 0, 0, 0, 0, 0, 0, 0, 0, 0, 0, 0, 0, 0, 0, 0, 0, 0, 0, 0, 0, 0, 0, 0, 0, 0, 0, 0, 0, 0, 0, 0, 0, 0, 0, 0, 0, 0, 0, 0, 0, 0, 0, 0, 0, 0, 0, 0, 0, 0, 0, 0, 0, 0, 0, 0, 0, 0, 0, 0, 0, 0, 0, 0, 0, 0, 0, 0, 0, 0, 0, 0, 0, 0, 0, 0, 0, 0, 0, 0, 0, 0, 0, 0, 0, 0, 0, 0, 0, 0, 0, 0, 0, 0, 0, 0, 0, 0, 0, 0, 0, 0, 0, 0, 0, 0, 0, 0, 0, 0, 0, 0, 0, 0, 0, 0, 0, 0, 0, 0, 0, 0, 0, 0, 0, 0, 0, 0, 0, 0, 0, 0, 0, 0, 0, 0, 0, 0, 0, 0, 0, 0, 0, 0, 0, 0, 0, 0, 0, 0, 0, 0, 0, 0, 0, 0, 0, 0, 0, 0, 0, 0, 0, 0, 0, 0, 0, 0, 0, 0, 0, 0, 0, 0, 0, 0, 0, 0, 0, 0, 0, 0, 0, 0, 0, 0, 0, 0, 0, 0, 0, 0, 0, 0, 0, 0, 0, 0, 0, 0, 0, 0, 0, 0, 0, 0, 0, 0, 0, 0, 0, 0, 0, 0, 0, 0, 0, 0, 0, 0, 0, 0, 0, 0, 0, 0, 0, 0, 0, 0, 0, 0, 0, 0, 0, 0, 0, 0, 0, 0, 0, 0, 0, 0, 0, 0, 0, 0, 0, 0, 0, 0, 0, 0, 0, 0, 0, 0, 0, 0, 0, 0, 0, 0, 0, 0, 0, 0, 0, 0, 0, 0, 0, 0, 0, 0, 0, 0, 0, 0, 0, 0, 0, 0, 0, 0, 0, 0, 0, 0, 0, 0, 0, 0, 0, 0, 0, 0, 0, 0, 0, 0, 0, 0, 0, 0, 0, 0, 0, 0, 0, 0, 0, 0, 0, 0, 0, 0, 0, 0, 0, 0, 0, 0, 0, 0, 0, 0, 0, 0, 0, 0, 0, 0, 0, 0, 0, 0, 0, 0, 0, 0, 0, 0, 0, 0, 0, 0, 0, 0, 0, 0, 0, 0, 0, 0, 0, 0, 0, 0, 0, 0, 0, 0, 0, 0, 0, 0, 0, 0, 0, 0, 0, 0, 0, 0, 0, 0, 0, 0, 0, 0, 0, 0, 0, 0, 0, 0, 0, 0, 0, 0, 0, 0, 0, 0, 0, 0, 0, 0, 0, 0, 0, 0, 0, 0, 0, 0, 0, 0, 0, 0, 0, 0, 0, 0, 0, 0, 0, 0, 0, 0, 0, 0, 0, 0, 0, 0, 0, 0, 0, 0, 0, 0, 0, 0, 0, 0, 0, 0, 0, 0, 0, 0, 0, 0, 0, 0, 0, 0, 0, 0, 0, 0, 0, 0, 0, 0, 0, 0, 0, 0, 0, 0, 0, 0, 0, 0, 0, 0, 0, 0, 0, 0, 0, 0, 0, 0, 0, 0, 0, 0, 0, 0, 0, 0, 0, 0, 0, 0, 0, 0, 0, 0, 0, 0, 0, 0, 0, 0, 0, 0, 0, 0, 0, 0, 0, 0, 0, 0, 0, 0, 0, 0, 0, 0, 0, 0, 0, 0, 0, 0, 0, 0, 0, 0, 0, 0, 0, 0, 0, 0, 0, 0, 0, 0, 0, 0, 0, 0, 0, 0, 0, 0, 0, 0, 0, 0, 0, 0, 0, 0, 0, 0, 0, 0, 0, 0, 0, 0, 0, 0, 0, 0, 0, 0, 0, 0, 0, 0, 0, 0, 0, 0, 0, 0, 0, 0, 0, 0, 0, 0, 0, 0, 0, 0, 0, 0, 0, 0, 0, 0, 0, 0, 0, 0, 0, 0, 0, 0, 0, 0, 0, 0, 0, 0, 0, 0, 0, 0, 0, 0, 0, 0, 0, 0, 0, 0, 0, 0, 0, 0, 0, 0, 0, 0, 0, 0, 0, 0, 0, 0, 0, 0, 0, 0, 0, 0, 0, 0, 0, 0, 0, 0, 0, 0, 0, 0, 0, 0, 0, 0, 0, 1, 1, 1, 1, 1, 1, 1, 1, 1, 1, 1, 1, 1, 1, 1, 1, 1, 1, 1, 1, 1, 1])
_uv = me_material.uv_layers.new(name='UVTex')
_uv.uv.foreach_set('vector', [0.651, 0.7945, 0.651, 0.8025, 0.6392, 0.8025, 0.6392, 0.8025, 0.6392, 0.7945, 0.651, 0.7945, 0.651, 0.8025, 0.651, 0.81, 0.6392, 0.81, 0.6392, 0.81, 0.6392, 0.8025, 0.651, 0.8025, 0.651, 0.7945, 0.6392, 0.7945, 0.651, 0.7865, 0.6392, 0.7945, 0.6392, 0.7865, 0.651, 0.7865, 0.681, 0.83, 0.6815, 0.8205, 0.7463, 0.8205, 0.7463, 0.8205, 0.7463, 0.834, 0.681, 0.83, 0.746, 0.8365, 0.6808, 0.8325, 0.6808, 0.846, 0.6808, 0.846, 0.7455, 0.846, 0.746, 0.8365, 0.7458, 0.8365, 0.7455, 0.8455, 0.6808, 0.8455, 0.6808, 0.8455, 0.6808, 0.8325, 0.7458, 0.8365, 0.6808, 0.83, 0.746, 0.834, 0.746, 0.821, 0.746, 0.821, 0.6812, 0.821, 0.6808, 0.83, 0.6308, 0.694, 0.6308, 0.694, 0.6308, 0.68, 0.6308, 0.68, 0.6308, 0.68, 0.6308, 0.694, 0.6515, 0.753, 0.6532, 0.7395, 0.6363, 0.7395, 0.6363, 0.7395, 0.638, 0.753, 0.6515, 0.753, 0.6382, 0.783, 0.6395, 0.769, 0.65, 0.769, 0.65, 0.769, 0.6513, 0.783, 0.6382, 0.783, 0.6852, 0.8635, 0.6787, 0.8635, 0.6787, 0.856, 0.6787, 0.856, 0.6852, 0.8565, 0.6852, 0.8635, 0.6787, 0.856, 0.6787, 0.8635, 0.6852, 0.8635, 0.6852, 0.8635, 0.6852, 0.8565, 0.6787, 0.856, 0.653, 0.7775, 0.6628, 0.7775, 0.6628, 0.7945, 0.6628, 0.7945, 0.653, 0.7945, 0.653, 0.7775, 0.7333, 0.7725, 0.74, 0.773, 0.74, 0.789, 0.74, 0.789, 0.7333, 0.7895, 0.7333, 0.7725, 0.6725, 0.782, 0.6715, 0.8015, 0.665, 0.8015, 0.665, 0.8015, 0.664, 0.782, 0.6725, 0.782, 0.6625, 0.75, 0.6625, 0.7735, 0.6538, 0.7735, 0.6538, 0.7735, 0.6538, 0.75, 0.6625, 0.75, 0.6517, 0.7535, 0.65, 0.769, 0.6395, 0.769, 0.6395, 0.769, 0.638, 0.7535, 0.6517, 0.7535, 0.6515, 0.7185, 0.6535, 0.7395, 0.6363, 0.7395, 0.6363, 0.7395, 0.6382, 0.7185, 0.6515, 0.7185, 0.6385, 0.787, 0.6385, 0.8075, 0.6298, 0.7975, 0.6385, 0.8075, 0.6385, 0.787, 0.6298, 0.7975, 0.631, 0.7715, 0.638, 0.7685, 0.638, 0.753, 0.638, 0.753, 0.631, 0.7505, 0.631, 0.7715, 0.631, 0.7715, 0.631, 0.7505, 0.638, 0.753, 0.638, 0.753, 0.638, 0.7685, 0.631, 0.7715, 0.7218, 0.765, 0.7195, 0.803, 0.6735, 0.8015, 0.7218, 0.765, 0.6735, 0.8015, 0.6725, 0.782, 0.6725, 0.782, 0.6628, 0.7735, 0.6632, 0.75, 0.7218, 0.765, 0.6725, 0.782, 0.6632, 0.75, 0.7218, 0.7495, 0.7218, 0.765, 0.6632, 0.75, 0.7218, 0.7495, 0.7285, 0.7675, 0.7218, 0.765, 0.7218, 0.7495, 0.7285, 0.7465, 0.7285, 0.7675, 0.6735, 0.8015, 0.7195, 0.803, 0.7218, 0.765, 0.6725, 0.782, 0.6735, 0.8015, 0.7218, 0.765, 0.7218, 0.7495, 0.7285, 0.7675, 0.7285, 0.7465, 0.7218, 0.7495, 0.7218, 0.765, 0.7285, 0.7675, 0.7218, 0.7495, 0.6632, 0.75, 0.7218, 0.765, 0.6632, 0.75, 0.6725, 0.782, 0.7218, 0.765, 0.6632, 0.75, 0.6628, 0.7735, 0.6725, 0.782, 0.7415, 0.7005, 0.7415, 0.68, 0.6308, 0.68, 0.6308, 0.68, 0.6308, 0.694, 0.7415, 0.7005, 0.7415, 0.7005, 0.6308, 0.694, 0.6308, 0.68, 0.6308, 0.68, 0.7415, 0.68, 0.7415, 0.7005, 0.7233, 0.77, 0.7243, 0.808, 0.731, 0.808, 0.731, 0.808, 0.7318, 0.77, 0.7233, 0.77, 0.7283, 0.747, 0.73, 0.7685, 0.738, 0.7685, 0.738, 0.7685, 0.7398, 0.747, 0.7283, 0.747, 0.7415, 0.7005, 0.7485, 0.7005, 0.7485, 0.68, 0.7485, 0.68, 0.7415, 0.68, 0.7415, 0.7005, 0.7192, 0.8175, 0.6733, 0.8175, 0.6733, 0.804, 0.6733, 0.804, 0.7192, 0.804, 0.7192, 0.8175, 0.7212, 0.743, 0.7283, 0.746, 0.7283, 0.723, 0.7283, 0.723, 0.7212, 0.726, 0.7212, 0.743, 0.663, 0.743, 0.7212, 0.743, 0.7212, 0.726, 0.7212, 0.726, 0.663, 0.726, 0.663, 0.743, 0.7412, 0.68, 0.7412, 0.666, 0.6305, 0.6665, 0.6305, 0.6665, 0.6305, 0.6795, 0.7412, 0.68, 0.631, 0.7135, 0.631, 0.701, 0.742, 0.7005, 0.742, 0.7005, 0.742, 0.714, 0.631, 0.7135, 0.6662, 0.9065, 0.6765, 0.9615, 0.6755, 0.9745, 0.6755, 0.9745, 0.6628, 0.9095, 0.6662, 0.9065, 0.6655, 0.8285, 0.6662, 0.9065, 0.6628, 0.9095, 0.6628, 0.9095, 0.661, 0.826, 0.6655, 0.8285, 0.682, 0.978, 0.683, 0.965, 0.6727, 0.9095, 0.6727, 0.9095, 0.6693, 0.913, 0.682, 0.978, 0.6693, 0.913, 0.6727, 0.9095, 0.672, 0.832, 0.672, 0.832, 0.6675, 0.8295, 0.6693, 0.913, 0.6755, 0.9745, 0.6765, 0.9615, 0.6662, 0.9065, 0.6662, 0.9065, 0.6628, 0.9095, 0.6755, 0.9745, 0.6628, 0.9095, 0.6662, 0.9065, 0.6655, 0.8285, 0.6655, 0.8285, 0.661, 0.826, 0.6628, 0.9095, 0.6727, 0.9095, 0.683, 0.965, 0.682, 0.978, 0.682, 0.978, 0.6693, 0.913, 0.6727, 0.9095, 0.672, 0.832, 0.6727, 0.9095, 0.6693, 0.913, 0.6693, 0.913, 0.6675, 0.8295, 0.672, 0.832, 0.747, 0.8675, 0.747, 0.852, 0.7095, 0.853, 0.7095, 0.853, 0.7095, 0.8665, 0.747, 0.8675, 0.7095, 0.8665, 0.7095, 0.853, 0.6852, 0.8565, 0.6852, 0.8565, 0.6852, 0.8635, 0.7095, 0.8665, 0.7467, 0.879, 0.7467, 0.872, 0.7185, 0.8685, 0.7185, 0.8685, 0.7185, 0.882, 0.7467, 0.879, 0.7185, 0.882, 0.7185, 0.8685, 0.6787, 0.8675, 0.6787, 0.8675, 0.6787, 0.883, 0.7185, 0.882, 0.7095, 0.853, 0.747, 0.852, 0.747, 0.8675, 0.747, 0.8675, 0.7095, 0.8665, 0.7095, 0.853, 0.6852, 0.8565, 0.7095, 0.853, 0.7095, 0.8665, 0.7095, 0.8665, 0.6852, 0.8635, 0.6852, 0.8565, 0.7185, 0.8685, 0.7467, 0.872, 0.7467, 0.879, 0.7467, 0.879, 0.7185, 0.882, 0.7185, 0.8685, 0.6787, 0.8675, 0.7185, 0.8685, 0.7185, 0.882, 0.7185, 0.882, 0.6787, 0.883, 0.6787, 0.8675, 0.6605, 0.722, 0.6603, 0.7422, 0.6563, 0.7429, 0.6605, 0.722, 0.6563, 0.7429, 0.6565, 0.722, 0.6603, 0.7422, 0.6605, 0.722, 0.6563, 0.7429, 0.6605, 0.722, 0.6565, 0.722, 0.6563, 0.7429, 0.6605, 0.722, 0.6563, 0.7429, 0.6565, 0.722, 0.6603, 0.7422, 0.6563, 0.7429, 0.6605, 0.722, 0.6605, 0.722, 0.6565, 0.722, 0.6563, 0.7429, 0.6605, 0.722, 0.6563, 0.7429, 0.6603, 0.7422, 0.3644, 0.4191, 0.3891, 0.3442, 0.4139, 0.4185, 0.3838, 0.7406, 0.3716, 0.6544, 0.4187, 0.6707, 0.3056, 0.419, 0.3125, 0.3631, 0.3891, 0.3442, 0.3891, 0.3442, 0.3644, 0.4191, 0.3056, 0.419, 0.3716, 0.6544, 0.3838, 0.7406, 0.3053, 0.6532, 0.4376, 0.5892, 0.4472, 0.6692, 0.4187, 0.6707, 0.4187, 0.6707, 0.4083, 0.5911, 0.4376, 0.5892, 0.4376, 0.5892, 0.4083, 0.5911, 0.4034, 0.5414, 0.4034, 0.5414, 0.4342, 0.5403, 0.4376, 0.5892, 0.3716, 0.6544, 0.3627, 0.5432, 0.4083, 0.5911, 0.4083, 0.5911, 0.4187, 0.6707, 0.3716, 0.6544, 0.4054, 0.4987, 0.3627, 0.5432, 0.3644, 0.4191, 0.3644, 0.4191, 0.4139, 0.4185, 0.4054, 0.4987, 0.4371, 0.5455, 0.4342, 0.5403, 0.4326, 0.5009, 0.4326, 0.5009, 0.4336, 0.4195, 0.4371, 0.5455, 0.3716, 0.6544, 0.3053, 0.6532, 0.3053, 0.5419, 0.3053, 0.5419, 0.3627, 0.5432, 0.3716, 0.6544, 0.4371, 0.5455, 0.4472, 0.6692, 0.4376, 0.5892, 0.4376, 0.5892, 0.4342, 0.5403, 0.4371, 0.5455, 0.3644, 0.4191, 0.3627, 0.5432, 0.3053, 0.5419, 0.3053, 0.5419, 0.3056, 0.419, 0.3644, 0.4191, 0.4054, 0.4987, 0.4139, 0.4185, 0.4336, 0.4195, 0.4336, 0.4195, 0.4326, 0.5009, 0.4054, 0.4987, 0.3627, 0.5432, 0.4034, 0.5414, 0.4083, 0.5911, 0.4054, 0.4987, 0.4034, 0.5414, 0.3627, 0.5432, 0.4243, 0.3579, 0.4204, 0.271, 0.4538, 0.2664, 0.4538, 0.2664, 0.4545, 0.3613, 0.4243, 0.3579, 0.3842, 0.2774, 0.4204, 0.271, 0.4243, 0.3579, 0.4243, 0.3579, 0.3891, 0.3442, 0.3842, 0.2774, 0.4243, 0.3579, 0.4545, 0.3613, 0.4336, 0.4195, 0.4336, 0.4195, 0.4139, 0.4185, 0.4243, 0.3579, 0.4139, 0.4185, 0.3891, 0.3442, 0.4243, 0.3579, 0.3838, 0.7406, 0.4187, 0.6707, 0.4055, 0.8243, 0.4187, 0.6707, 0.4472, 0.6692, 0.4512, 0.8085, 0.4512, 0.8085, 0.4055, 0.8243, 0.4187, 0.6707, 0.4512, 0.8085, 0.4472, 0.6692, 0.4984, 0.6621, 0.4984, 0.6621, 0.4964, 0.804, 0.4512, 0.8085, 0.4336, 0.4195, 0.4963, 0.4405, 0.4543, 0.5062, 0.4992, 0.5748, 0.4472, 0.6692, 0.4371, 0.5455, 0.4963, 0.4405, 0.4336, 0.4195, 0.4545, 0.3613, 0.4545, 0.3613, 0.4988, 0.3642, 0.4963, 0.4405, 0.4984, 0.6621, 0.4472, 0.6692, 0.4992, 0.5748, 0.4543, 0.5062, 0.4655, 0.542, 0.4371, 0.5455, 0.4371, 0.5455, 0.4336, 0.4195, 0.4543, 0.5062, 0.4371, 0.5455, 0.4655, 0.542, 0.4992, 0.5748, 0.4662, 0.5157, 0.4655, 0.542, 0.4543, 0.5062, 0.3842, 0.2774, 0.3993, 0.1843, 0.4204, 0.271, 0.4538, 0.2664, 0.4996, 0.2677, 0.4988, 0.3642, 0.4988, 0.3642, 0.4545, 0.3613, 0.4538, 0.2664, 0.4204, 0.271, 0.3993, 0.1843, 0.4518, 0.1844, 0.4518, 0.1844, 0.4538, 0.2664, 0.4204, 0.271, 0.3969, 0.9019, 0.4055, 0.8243, 0.4512, 0.8085, 0.4512, 0.8085, 0.4463, 0.8944, 0.3969, 0.9019, 0.4512, 0.8085, 0.4964, 0.804, 0.4928, 0.8941, 0.4928, 0.8941, 0.4463, 0.8944, 0.4512, 0.8085, 0.4029, 0.1032, 0.451, 0.1029, 0.4518, 0.1844, 0.4518, 0.1844, 0.3993, 0.1843, 0.4029, 0.1032, 0.45, 0.9892, 0.4021, 0.9888, 0.3969, 0.9019, 0.3969, 0.9019, 0.4463, 0.8944, 0.45, 0.9892, 0.4543, 0.5062, 0.4963, 0.4405, 0.4946, 0.4953, 0.4946, 0.4953, 0.4662, 0.5157, 0.4543, 0.5062, 0.4538, 0.2664, 0.4518, 0.1844, 0.5007, 0.1841, 0.5007, 0.1841, 0.4996, 0.2677, 0.4538, 0.2664, 0.4518, 0.1844, 0.451, 0.1029, 0.4993, 0.09474, 0.4993, 0.09474, 0.5007, 0.1841, 0.4518, 0.1844, 0.45, 0.9892, 0.4463, 0.8944, 0.4928, 0.8941, 0.4928, 0.8941, 0.4941, 0.9891, 0.45, 0.9892, 0.08156, 0.679, 0.04267, 0.6646, 0.04883, 0.6192, 0.04883, 0.6192, 0.08765, 0.6165, 0.08156, 0.679, 0.04022, 0.6852, 0.04267, 0.6646, 0.08156, 0.679, 0.1223, 0.6173, 0.1159, 0.6864, 0.08156, 0.679, 0.08156, 0.679, 0.08765, 0.6165, 0.1223, 0.6173, 0.1223, 0.6173, 0.1513, 0.6272, 0.1518, 0.6821, 0.1518, 0.6821, 0.1159, 0.6864, 0.1223, 0.6173, 0.04267, 0.6646, 0.002726, 0.6673, 0.005776, 0.6263, 0.005776, 0.6263, 0.04883, 0.6192, 0.04267, 0.6646, 0.04267, 0.6646, 0.04022, 0.6852, 0.002726, 0.6673, 0.04883, 0.6192, 0.04841, 0.5179, 0.09332, 0.5179, 0.09332, 0.5179, 0.08765, 0.6165, 0.04883, 0.6192, 0.09332, 0.5179, 0.1292, 0.5179, 0.1223, 0.6173, 0.1223, 0.6173, 0.08765, 0.6165, 0.09332, 0.5179, 0.1223, 0.6173, 0.1292, 0.5179, 0.154, 0.5179, 0.154, 0.5179, 0.1513, 0.6272, 0.1223, 0.6173, 0.004974, 0.5179, 0.04841, 0.5179, 0.04883, 0.6192, 0.04883, 0.6192, 0.005776, 0.6263, 0.004974, 0.5179, 0.2139, 0.5657, 0.2131, 0.6189, 0.2398, 0.6167, 0.2398, 0.6167, 0.2414, 0.5651, 0.2139, 0.5657, 0.265, 0.5604, 0.2414, 0.5651, 0.2575, 0.6145, 0.2575, 0.6145, 0.2658, 0.6079, 0.265, 0.5604, 0.1839, 0.5712, 0.1839, 0.6164, 0.2131, 0.6189, 0.2131, 0.6189, 0.2139, 0.5657, 0.1839, 0.5712, 0.1682, 0.6136, 0.1839, 0.6164, 0.1839, 0.5712, 0.1839, 0.5712, 0.1608, 0.5609, 0.1682, 0.6136, 0.2414, 0.5651, 0.2409, 0.5259, 0.2156, 0.529, 0.2156, 0.529, 0.2139, 0.5657, 0.2414, 0.5651, 0.273, 0.5305, 0.2409, 0.5259, 0.2414, 0.5651, 0.2414, 0.5651, 0.265, 0.5604, 0.273, 0.5305, 0.2139, 0.5657, 0.1845, 0.5514, 0.1839, 0.5712, 0.1845, 0.5514, 0.1608, 0.5609, 0.1839, 0.5712, 0.1845, 0.5514, 0.1849, 0.5279, 0.1579, 0.5278, 0.1579, 0.5278, 0.1608, 0.5609, 0.1845, 0.5514, 0.2156, 0.529, 0.1849, 0.5279, 0.1845, 0.5514, 0.1845, 0.5514, 0.2139, 0.5657, 0.2156, 0.529, 0.2575, 0.6145, 0.2414, 0.5651, 0.2398, 0.6167, 0.2144, 0.5132, 0.2114, 0.3575, 0.1878, 0.3575, 0.1878, 0.3575, 0.1848, 0.5133, 0.2144, 0.5132, 0.2339, 0.3577, 0.2114, 0.3575, 0.2144, 0.5132, 0.2144, 0.5132, 0.2409, 0.5132, 0.2339, 0.3577, 0.2548, 0.3565, 0.2339, 0.3577, 0.2409, 0.5132, 0.2409, 0.5132, 0.2684, 0.5154, 0.2548, 0.3565, 0.1878, 0.3575, 0.1698, 0.3573, 0.1634, 0.5147, 0.1634, 0.5147, 0.1848, 0.5133, 0.1878, 0.3575, 0.1213, 0.3851, 0.1093, 0.3645, 0.104, 0.3895, 0.104, 0.3895, 0.1198, 0.3904, 0.1213, 0.3851, 0.1213, 0.3851, 0.1275, 0.3619, 0.1137, 0.3484, 0.1137, 0.3484, 0.1093, 0.3645, 0.1213, 0.3851, 0.1006, 0.4907, 0.1012, 0.4587, 0.0943, 0.4693, 0.09705, 0.4395, 0.0943, 0.4693, 0.1012, 0.4587, 0.1114, 0.472, 0.1006, 0.4907, 0.1118, 0.4974, 0.12, 0.4333, 0.1095, 0.4168, 0.1012, 0.4587, 0.1012, 0.4587, 0.1114, 0.472, 0.12, 0.4333, 0.1326, 0.4401, 0.1404, 0.4396, 0.139, 0.4067, 0.1236, 0.4788, 0.1404, 0.4396, 0.1326, 0.4401, 0.1114, 0.472, 0.1236, 0.4788, 0.1326, 0.4401, 0.1326, 0.4401, 0.12, 0.4333, 0.1114, 0.472, 0.1236, 0.4788, 0.1114, 0.472, 0.1118, 0.4974, 0.1271, 0.4146, 0.12, 0.4333, 0.1326, 0.4401, 0.1326, 0.4401, 0.139, 0.4067, 0.1271, 0.4146, 0.1095, 0.4168, 0.12, 0.4333, 0.1271, 0.4146, 0.1271, 0.4146, 0.1198, 0.3904, 0.1095, 0.4168, 0.1095, 0.4168, 0.1198, 0.3904, 0.104, 0.3895, 0.1095, 0.4168, 0.104, 0.3895, 0.09705, 0.4395, 0.09705, 0.4395, 0.1012, 0.4587, 0.1095, 0.4168, 0.1012, 0.4587, 0.1006, 0.4907, 0.1114, 0.472, 0.2409, 0.5259, 0.273, 0.5305, 0.2684, 0.5154, 0.2684, 0.5154, 0.2409, 0.5132, 0.2409, 0.5259, 0.009784, 0.01826, 0.01476, 0.0554, 0.03982, 0.01989, 0.05601, 0.0601, 0.01476, 0.0554, 0.04581, 0.08655, 0.03982, 0.01989, 0.01476, 0.0554, 0.05601, 0.0601, 0.04581, 0.08655, 0.01476, 0.0554, 0.01998, 0.09439, 0.2877, 0.3196, 0.3317, 0.3494, 0.357, 0.2926, 0.357, 0.2926, 0.296, 0.2746, 0.2877, 0.3196, 0.357, 0.2926, 0.3856, 0.1791, 0.3076, 0.1454, 0.3076, 0.1454, 0.296, 0.2746, 0.357, 0.2926, 0.1821, 0.3192, 0.2383, 0.3101, 0.2361, 0.2621, 0.2361, 0.2621, 0.1759, 0.2557, 0.1821, 0.3192, 0.2383, 0.3101, 0.2877, 0.3196, 0.296, 0.2746, 0.296, 0.2746, 0.2361, 0.2621, 0.2383, 0.3101, 0.2356, 0.1546, 0.1581, 0.1574, 0.1759, 0.2557, 0.1759, 0.2557, 0.2361, 0.2621, 0.2356, 0.1546, 0.3076, 0.1454, 0.2356, 0.1546, 0.2361, 0.2621, 0.2361, 0.2621, 0.296, 0.2746, 0.3076, 0.1454, 0.1759, 0.2557, 0.1581, 0.1574, 0.08986, 0.1938, 0.08986, 0.1938, 0.1152, 0.3055, 0.1759, 0.2557, 0.1821, 0.3192, 0.1759, 0.2557, 0.1152, 0.3055, 0.1152, 0.3055, 0.1151, 0.3519, 0.1821, 0.3192, 0.2356, 0.1546, 0.3076, 0.1454, 0.3178, 0.003934, 0.3178, 0.003934, 0.233, 0.001372, 0.2356, 0.1546, 0.1581, 0.1574, 0.2356, 0.1546, 0.233, 0.001372, 0.233, 0.001372, 0.1344, 0.004997, 0.1581, 0.1574, 0.08986, 0.1938, 0.1581, 0.1574, 0.1344, 0.004997, 0.1344, 0.004997, 0.06162, 0.05438, 0.08986, 0.1938, 0.3076, 0.1454, 0.3856, 0.1791, 0.4019, 0.05754, 0.4019, 0.05754, 0.3178, 0.003934, 0.3076, 0.1454, 0.3648, 0.8785, 0.3846, 0.913, 0.3435, 0.9273, 0.3435, 0.9273, 0.3445, 0.8821, 0.3648, 0.8785, 0.2598, 0.9759, 0.2736, 0.8983, 0.3038, 0.9278, 0.2879, 0.8664, 0.3036, 0.8815, 0.3038, 0.9278, 0.3038, 0.9278, 0.2736, 0.8983, 0.2879, 0.8664, 0.3442, 0.8478, 0.3445, 0.8821, 0.3036, 0.8815, 0.3036, 0.8815, 0.3063, 0.8476, 0.3442, 0.8478, 0.3846, 0.913, 0.3786, 0.9866, 0.3435, 0.9273, 0.3237, 0.9964, 0.3038, 0.9278, 0.3435, 0.9273, 0.3435, 0.9273, 0.3038, 0.9278, 0.3036, 0.8815, 0.3036, 0.8815, 0.3445, 0.8821, 0.3435, 0.9273, 0.3422, 0.9968, 0.3237, 0.9964, 0.3435, 0.9273, 0.3038, 0.9278, 0.3237, 0.9964, 0.3061, 0.9964, 0.3284, 0.77, 0.3063, 0.8107, 0.3064, 0.77, 0.3441, 0.77, 0.344, 0.8112, 0.3284, 0.77, 0.3063, 0.8476, 0.3063, 0.8107, 0.344, 0.8112, 0.344, 0.8112, 0.3442, 0.8478, 0.3063, 0.8476, 0.3063, 0.8107, 0.3284, 0.77, 0.344, 0.8112, 0.05796, 0.7878, 0.02349, 0.7345, 0.02587, 0.7755, 0.02987, 0.927, 0.03547, 0.9662, 0.05829, 0.9353, 0.03547, 0.9662, 0.002099, 0.9324, 0.002099, 0.9559, 0.01813, 0.868, 0.002099, 0.8749, 0.002099, 0.9324, 0.02587, 0.7755, 0.01813, 0.868, 0.05829, 0.9353, 0.05829, 0.9353, 0.05796, 0.7878, 0.02587, 0.7755, 0.01813, 0.868, 0.001976, 0.852, 0.002099, 0.8749, 0.01813, 0.868, 0.02987, 0.927, 0.05829, 0.9353, 0.03547, 0.9662, 0.02987, 0.927, 0.002099, 0.9324, 0.01813, 0.868, 0.002209, 0.7654, 0.001976, 0.852, 0.01813, 0.868, 0.02587, 0.7755, 0.002209, 0.7654, 0.05796, 0.7878, 0.08535, 0.8772, 0.09991, 0.8012, 0.05796, 0.7878, 0.05829, 0.9353, 0.08535, 0.8772, 0.002099, 0.9324, 0.02987, 0.927, 0.01813, 0.868, 0.05796, 0.7878, 0.06663, 0.7492, 0.02812, 0.7143, 0.02812, 0.7143, 0.02349, 0.7345, 0.05796, 0.7878, 0.1634, 0.735, 0.1064, 0.7416, 0.1254, 0.8252, 0.1254, 0.8252, 0.1683, 0.8034, 0.1634, 0.735, 0.1064, 0.7416, 0.09991, 0.8012, 0.1254, 0.8252, 0.08535, 0.8772, 0.1254, 0.8252, 0.09991, 0.8012, 0.06663, 0.7492, 0.05796, 0.7878, 0.09991, 0.8012, 0.09991, 0.8012, 0.1064, 0.7416, 0.06663, 0.7492, 0.02349, 0.7345, 0.002209, 0.7654, 0.02587, 0.7755, 0.1395, 0.8556, 0.1306, 0.8392, 0.1545, 0.8209, 0.1197, 0.9437, 0.1529, 0.9518, 0.1357, 0.9982, 0.1357, 0.9982, 0.1148, 0.9861, 0.1197, 0.9437, 0.1529, 0.9518, 0.1668, 0.9979, 0.1357, 0.9982, 0.2027, 0.9823, 0.1925, 0.9346, 0.2235, 0.9023, 0.2235, 0.9023, 0.2401, 0.9403, 0.2027, 0.9823, 0.0945, 0.9258, 0.1197, 0.9437, 0.1148, 0.9861, 0.1148, 0.9861, 0.08825, 0.9858, 0.0945, 0.9258, 0.1925, 0.9346, 0.1529, 0.9518, 0.1526, 0.9079, 0.1526, 0.9079, 0.1831, 0.8902, 0.1925, 0.9346, 0.1529, 0.9518, 0.1197, 0.9437, 0.1272, 0.8994, 0.1272, 0.8994, 0.1526, 0.9079, 0.1529, 0.9518, 0.1197, 0.9437, 0.0945, 0.9258, 0.1093, 0.8759, 0.1093, 0.8759, 0.1272, 0.8994, 0.1197, 0.9437, 0.2235, 0.9023, 0.1925, 0.9346, 0.1831, 0.8902, 0.1831, 0.8902, 0.2028, 0.8572, 0.2235, 0.9023, 0.1712, 0.8526, 0.1831, 0.8902, 0.1526, 0.9079, 0.1526, 0.9079, 0.1505, 0.8604, 0.1712, 0.8526, 0.1505, 0.8604, 0.1526, 0.9079, 0.1272, 0.8994, 0.1272, 0.8994, 0.1395, 0.8556, 0.1505, 0.8604, 0.1272, 0.8994, 0.1093, 0.8759, 0.1306, 0.8392, 0.1306, 0.8392, 0.1395, 0.8556, 0.1272, 0.8994, 0.2028, 0.8572, 0.1831, 0.8902, 0.1712, 0.8526, 0.1712, 0.8526, 0.1773, 0.8356, 0.2028, 0.8572, 0.1773, 0.8356, 0.1712, 0.8526, 0.1545, 0.8209, 0.1505, 0.8604, 0.1395, 0.8556, 0.1545, 0.8209, 0.1712, 0.8526, 0.1505, 0.8604, 0.1545, 0.8209, 0.1668, 0.9979, 0.1529, 0.9518, 0.1925, 0.9346, 0.1925, 0.9346, 0.2027, 0.9823, 0.1668, 0.9979, 0.3644, 0.4191, 0.4139, 0.4185, 0.3891, 0.3442, 0.3838, 0.7406, 0.4187, 0.6707, 0.3716, 0.6544, 0.3056, 0.419, 0.3644, 0.4191, 0.3891, 0.3442, 0.3891, 0.3442, 0.3125, 0.3631, 0.3056, 0.419, 0.3077, 0.7294, 0.3838, 0.7406, 0.3716, 0.6544, 0.3716, 0.6544, 0.3053, 0.6532, 0.3077, 0.7294, 0.4376, 0.5892, 0.4083, 0.5911, 0.4187, 0.6707, 0.4187, 0.6707, 0.4472, 0.6692, 0.4376, 0.5892, 0.4376, 0.5892, 0.4342, 0.5403, 0.4034, 0.5414, 0.4034, 0.5414, 0.4083, 0.5911, 0.4376, 0.5892, 0.3716, 0.6544, 0.4187, 0.6707, 0.4083, 0.5911, 0.4083, 0.5911, 0.3627, 0.5432, 0.3716, 0.6544, 0.4054, 0.4987, 0.4139, 0.4185, 0.3644, 0.4191, 0.3644, 0.4191, 0.3627, 0.5432, 0.4054, 0.4987, 0.4371, 0.5455, 0.4336, 0.4195, 0.4326, 0.5009, 0.4326, 0.5009, 0.4342, 0.5403, 0.4371, 0.5455, 0.3716, 0.6544, 0.3627, 0.5432, 0.3053, 0.5419, 0.3053, 0.5419, 0.3053, 0.6532, 0.3716, 0.6544, 0.4371, 0.5455, 0.4342, 0.5403, 0.4376, 0.5892, 0.4376, 0.5892, 0.4472, 0.6692, 0.4371, 0.5455, 0.3644, 0.4191, 0.3056, 0.419, 0.3053, 0.5419, 0.3053, 0.5419, 0.3627, 0.5432, 0.3644, 0.4191, 0.4054, 0.4987, 0.4326, 0.5009, 0.4336, 0.4195, 0.4336, 0.4195, 0.4139, 0.4185, 0.4054, 0.4987, 0.3627, 0.5432, 0.4083, 0.5911, 0.4034, 0.5414, 0.4054, 0.4987, 0.3627, 0.5432, 0.4034, 0.5414, 0.4243, 0.3579, 0.4545, 0.3613, 0.4538, 0.2664, 0.4538, 0.2664, 0.4204, 0.271, 0.4243, 0.3579, 0.3842, 0.2774, 0.3891, 0.3442, 0.4243, 0.3579, 0.4243, 0.3579, 0.4204, 0.271, 0.3842, 0.2774, 0.4243, 0.3579, 0.4139, 0.4185, 0.4336, 0.4195, 0.4336, 0.4195, 0.4545, 0.3613, 0.4243, 0.3579, 0.4139, 0.4185, 0.4243, 0.3579, 0.3891, 0.3442, 0.3838, 0.7406, 0.4055, 0.8243, 0.4187, 0.6707, 0.4187, 0.6707, 0.4055, 0.8243, 0.4512, 0.8085, 0.4512, 0.8085, 0.4472, 0.6692, 0.4187, 0.6707, 0.4512, 0.8085, 0.4964, 0.804, 0.4984, 0.6621, 0.4984, 0.6621, 0.4472, 0.6692, 0.4512, 0.8085, 0.4336, 0.4195, 0.4543, 0.5062, 0.4963, 0.4405, 0.4992, 0.5748, 0.4371, 0.5455, 0.4472, 0.6692, 0.4963, 0.4405, 0.4988, 0.3642, 0.4545, 0.3613, 0.4545, 0.3613, 0.4336, 0.4195, 0.4963, 0.4405, 0.4984, 0.6621, 0.4992, 0.5748, 0.4472, 0.6692, 0.4543, 0.5062, 0.4336, 0.4195, 0.4371, 0.5455, 0.4371, 0.5455, 0.4655, 0.542, 0.4543, 0.5062, 0.4371, 0.5455, 0.4992, 0.5748, 0.4655, 0.542, 0.4662, 0.5157, 0.4543, 0.5062, 0.4655, 0.542, 0.3842, 0.2774, 0.4204, 0.271, 0.3993, 0.1843, 0.4538, 0.2664, 0.4545, 0.3613, 0.4988, 0.3642, 0.4988, 0.3642, 0.4996, 0.2677, 0.4538, 0.2664, 0.4204, 0.271, 0.4538, 0.2664, 0.4518, 0.1844, 0.4518, 0.1844, 0.3993, 0.1843, 0.4204, 0.271, 0.3969, 0.9019, 0.4463, 0.8944, 0.4512, 0.8085, 0.4512, 0.8085, 0.4055, 0.8243, 0.3969, 0.9019, 0.4512, 0.8085, 0.4463, 0.8944, 0.4928, 0.8941, 0.4928, 0.8941, 0.4964, 0.804, 0.4512, 0.8085, 0.4029, 0.1032, 0.3993, 0.1843, 0.4518, 0.1844, 0.4518, 0.1844, 0.451, 0.1029, 0.4029, 0.1032, 0.45, 0.9892, 0.4463, 0.8944, 0.3969, 0.9019, 0.3969, 0.9019, 0.4021, 0.9888, 0.45, 0.9892, 0.4543, 0.5062, 0.4662, 0.5157, 0.4946, 0.4953, 0.4946, 0.4953, 0.4963, 0.4405, 0.4543, 0.5062, 0.4538, 0.2664, 0.4996, 0.2677, 0.5007, 0.1841, 0.5007, 0.1841, 0.4518, 0.1844, 0.4538, 0.2664, 0.4518, 0.1844, 0.5007, 0.1841, 0.4993, 0.09474, 0.4993, 0.09474, 0.451, 0.1029, 0.4518, 0.1844, 0.45, 0.9892, 0.4941, 0.9891, 0.4928, 0.8941, 0.4928, 0.8941, 0.4463, 0.8944, 0.45, 0.9892, 0.08156, 0.679, 0.08765, 0.6165, 0.04883, 0.6192, 0.04883, 0.6192, 0.04267, 0.6646, 0.08156, 0.679, 0.04022, 0.6852, 0.08156, 0.679, 0.04267, 0.6646, 0.1223, 0.6173, 0.08765, 0.6165, 0.08156, 0.679, 0.08156, 0.679, 0.1159, 0.6864, 0.1223, 0.6173, 0.1223, 0.6173, 0.1159, 0.6864, 0.1518, 0.6821, 0.1518, 0.6821, 0.1513, 0.6272, 0.1223, 0.6173, 0.04267, 0.6646, 0.04883, 0.6192, 0.005776, 0.6263, 0.005776, 0.6263, 0.002726, 0.6673, 0.04267, 0.6646, 0.04267, 0.6646, 0.002726, 0.6673, 0.04022, 0.6852, 0.04883, 0.6192, 0.08765, 0.6165, 0.09332, 0.5179, 0.09332, 0.5179, 0.04841, 0.5179, 0.04883, 0.6192, 0.09332, 0.5179, 0.08765, 0.6165, 0.1223, 0.6173, 0.1223, 0.6173, 0.1292, 0.5179, 0.09332, 0.5179, 0.1223, 0.6173, 0.1513, 0.6272, 0.154, 0.5179, 0.154, 0.5179, 0.1292, 0.5179, 0.1223, 0.6173, 0.004974, 0.5179, 0.005776, 0.6263, 0.04883, 0.6192, 0.04883, 0.6192, 0.04841, 0.5179, 0.004974, 0.5179, 0.2139, 0.5657, 0.2414, 0.5651, 0.2398, 0.618, 0.2398, 0.618, 0.213, 0.6195, 0.2139, 0.5657, 0.265, 0.5604, 0.2679, 0.61, 0.2572, 0.6138, 0.2572, 0.6138, 0.2414, 0.5651, 0.265, 0.5604, 0.1839, 0.5712, 0.2139, 0.5657, 0.213, 0.6195, 0.213, 0.6195, 0.1837, 0.6163, 0.1839, 0.5712, 0.1675, 0.614, 0.1608, 0.5609, 0.1839, 0.5712, 0.1839, 0.5712, 0.1837, 0.6163, 0.1675, 0.614, 0.2414, 0.5651, 0.2139, 0.5657, 0.2156, 0.529, 0.2156, 0.529, 0.2409, 0.5259, 0.2414, 0.5651, 0.273, 0.5305, 0.265, 0.5604, 0.2414, 0.5651, 0.2414, 0.5651, 0.2409, 0.5259, 0.273, 0.5305, 0.2139, 0.5657, 0.1839, 0.5712, 0.1845, 0.5514, 0.1845, 0.5514, 0.1839, 0.5712, 0.1608, 0.5609, 0.1845, 0.5514, 0.1608, 0.5609, 0.1579, 0.5278, 0.1579, 0.5278, 0.1849, 0.5279, 0.1845, 0.5514, 0.2156, 0.529, 0.2139, 0.5657, 0.1845, 0.5514, 0.1845, 0.5514, 0.1849, 0.5279, 0.2156, 0.529, 0.2572, 0.6138, 0.2398, 0.618, 0.2414, 0.5651, 0.2144, 0.5132, 0.1848, 0.5133, 0.1878, 0.3575, 0.1878, 0.3575, 0.2114, 0.3575, 0.2144, 0.5132, 0.2339, 0.3577, 0.2409, 0.5132, 0.2144, 0.5132, 0.2144, 0.5132, 0.2114, 0.3575, 0.2339, 0.3577, 0.2548, 0.3565, 0.2684, 0.5154, 0.2409, 0.5132, 0.2409, 0.5132, 0.2339, 0.3577, 0.2548, 0.3565, 0.1878, 0.3575, 0.1848, 0.5133, 0.1634, 0.5147, 0.1634, 0.5147, 0.1698, 0.3573, 0.1878, 0.3575, 0.1213, 0.3851, 0.1198, 0.3904, 0.104, 0.3895, 0.104, 0.3895, 0.1093, 0.3645, 0.1213, 0.3851, 0.1213, 0.3851, 0.1093, 0.3645, 0.1137, 0.3484, 0.1137, 0.3484, 0.1275, 0.3619, 0.1213, 0.3851, 0.1006, 0.4907, 0.0943, 0.4693, 0.1012, 0.4587, 0.09705, 0.4395, 0.1012, 0.4587, 0.0943, 0.4693, 0.1114, 0.472, 0.1118, 0.4974, 0.1006, 0.4907, 0.12, 0.4333, 0.1114, 0.472, 0.1012, 0.4587, 0.1012, 0.4587, 0.1095, 0.4168, 0.12, 0.4333, 0.1326, 0.4401, 0.139, 0.4067, 0.1404, 0.4396, 0.1236, 0.4788, 0.1326, 0.4401, 0.1404, 0.4396, 0.1114, 0.472, 0.12, 0.4333, 0.1326, 0.4401, 0.1326, 0.4401, 0.1236, 0.4788, 0.1114, 0.472, 0.1236, 0.4788, 0.1118, 0.4974, 0.1114, 0.472, 0.1271, 0.4146, 0.139, 0.4067, 0.1326, 0.4401, 0.1326, 0.4401, 0.12, 0.4333, 0.1271, 0.4146, 0.1095, 0.4168, 0.1198, 0.3904, 0.1271, 0.4146, 0.1271, 0.4146, 0.12, 0.4333, 0.1095, 0.4168, 0.1095, 0.4168, 0.104, 0.3895, 0.1198, 0.3904, 0.1095, 0.4168, 0.1012, 0.4587, 0.09705, 0.4395, 0.09705, 0.4395, 0.104, 0.3895, 0.1095, 0.4168, 0.1012, 0.4587, 0.1114, 0.472, 0.1006, 0.4907, 0.2156, 0.529, 0.2144, 0.5132, 0.2409, 0.5132, 0.2409, 0.5132, 0.2409, 0.5259, 0.2156, 0.529, 0.009784, 0.01826, 0.03982, 0.01989, 0.01476, 0.0554, 0.05601, 0.0601, 0.04581, 0.08655, 0.01476, 0.0554, 0.03982, 0.01989, 0.05601, 0.0601, 0.01476, 0.0554, 0.04581, 0.08655, 0.01998, 0.09439, 0.01476, 0.0554, 0.2877, 0.3196, 0.296, 0.2746, 0.357, 0.2926, 0.357, 0.2926, 0.3317, 0.3494, 0.2877, 0.3196, 0.357, 0.2926, 0.296, 0.2746, 0.3076, 0.1454, 0.3076, 0.1454, 0.3856, 0.1791, 0.357, 0.2926, 0.1821, 0.3192, 0.1759, 0.2557, 0.2361, 0.2621, 0.2361, 0.2621, 0.2383, 0.3101, 0.1821, 0.3192, 0.2383, 0.3101, 0.2361, 0.2621, 0.296, 0.2746, 0.296, 0.2746, 0.2877, 0.3196, 0.2383, 0.3101, 0.2356, 0.1546, 0.2361, 0.2621, 0.1759, 0.2557, 0.1759, 0.2557, 0.1581, 0.1574, 0.2356, 0.1546, 0.3076, 0.1454, 0.296, 0.2746, 0.2361, 0.2621, 0.2361, 0.2621, 0.2356, 0.1546, 0.3076, 0.1454, 0.1759, 0.2557, 0.1152, 0.3055, 0.08986, 0.1938, 0.08986, 0.1938, 0.1581, 0.1574, 0.1759, 0.2557, 0.1821, 0.3192, 0.1151, 0.3519, 0.1152, 0.3055, 0.1152, 0.3055, 0.1759, 0.2557, 0.1821, 0.3192, 0.2356, 0.1546, 0.233, 0.001372, 0.3178, 0.003934, 0.3178, 0.003934, 0.3076, 0.1454, 0.2356, 0.1546, 0.1581, 0.1574, 0.1344, 0.004997, 0.233, 0.001372, 0.233, 0.001372, 0.2356, 0.1546, 0.1581, 0.1574, 0.08986, 0.1938, 0.06162, 0.05438, 0.1344, 0.004997, 0.1344, 0.004997, 0.1581, 0.1574, 0.08986, 0.1938, 0.3076, 0.1454, 0.3178, 0.003934, 0.4019, 0.05754, 0.4019, 0.05754, 0.3856, 0.1791, 0.3076, 0.1454, 0.3648, 0.8785, 0.3445, 0.8821, 0.3435, 0.9273, 0.3435, 0.9273, 0.3846, 0.913, 0.3648, 0.8785, 0.2598, 0.9759, 0.3038, 0.9278, 0.2736, 0.8983, 0.2879, 0.8664, 0.2736, 0.8983, 0.3038, 0.9278, 0.3038, 0.9278, 0.3036, 0.8815, 0.2879, 0.8664, 0.3442, 0.8478, 0.3063, 0.8476, 0.3036, 0.8815, 0.3036, 0.8815, 0.3445, 0.8821, 0.3442, 0.8478, 0.3846, 0.913, 0.3435, 0.9273, 0.3786, 0.9866, 0.3237, 0.9964, 0.3435, 0.9273, 0.3038, 0.9278, 0.3435, 0.9273, 0.3445, 0.8821, 0.3036, 0.8815, 0.3036, 0.8815, 0.3038, 0.9278, 0.3435, 0.9273, 0.3422, 0.9968, 0.3435, 0.9273, 0.3237, 0.9964, 0.3038, 0.9278, 0.3061, 0.9964, 0.3237, 0.9964, 0.3284, 0.77, 0.3064, 0.77, 0.3063, 0.8107, 0.3441, 0.77, 0.3284, 0.77, 0.344, 0.8112, 0.3063, 0.8476, 0.3442, 0.8478, 0.344, 0.8112, 0.344, 0.8112, 0.3063, 0.8107, 0.3063, 0.8476, 0.3063, 0.8107, 0.344, 0.8112, 0.3284, 0.77, 0.05796, 0.7878, 0.02587, 0.7755, 0.02349, 0.7345, 0.02987, 0.927, 0.05829, 0.9353, 0.03547, 0.9662, 0.03547, 0.9662, 0.002099, 0.9559, 0.002099, 0.9324, 0.01813, 0.868, 0.002099, 0.9324, 0.002099, 0.8749, 0.02587, 0.7755, 0.05796, 0.7878, 0.05829, 0.9353, 0.05829, 0.9353, 0.01813, 0.868, 0.02587, 0.7755, 0.01813, 0.868, 0.002099, 0.8749, 0.001976, 0.852, 0.01813, 0.868, 0.05829, 0.9353, 0.02987, 0.927, 0.03547, 0.9662, 0.002099, 0.9324, 0.02987, 0.927, 0.01813, 0.868, 0.001976, 0.852, 0.002209, 0.7654, 0.01813, 0.868, 0.002209, 0.7654, 0.02587, 0.7755, 0.05796, 0.7878, 0.09991, 0.8012, 0.08535, 0.8772, 0.05796, 0.7878, 0.08535, 0.8772, 0.05829, 0.9353, 0.002099, 0.9324, 0.01813, 0.868, 0.02987, 0.927, 0.05796, 0.7878, 0.02349, 0.7345, 0.02812, 0.7143, 0.02812, 0.7143, 0.06663, 0.7492, 0.05796, 0.7878, 0.1634, 0.735, 0.1683, 0.8034, 0.1254, 0.8252, 0.1254, 0.8252, 0.1064, 0.7416, 0.1634, 0.735, 0.1064, 0.7416, 0.1254, 0.8252, 0.09991, 0.8012, 0.08535, 0.8772, 0.09991, 0.8012, 0.1254, 0.8252, 0.06663, 0.7492, 0.1064, 0.7416, 0.09991, 0.8012, 0.09991, 0.8012, 0.05796, 0.7878, 0.06663, 0.7492, 0.02349, 0.7345, 0.02587, 0.7755, 0.002209, 0.7654, 0.1395, 0.8556, 0.1545, 0.8209, 0.1306, 0.8392, 0.1197, 0.9437, 0.1148, 0.9861, 0.1357, 0.9982, 0.1357, 0.9982, 0.1529, 0.9518, 0.1197, 0.9437, 0.1529, 0.9518, 0.1357, 0.9982, 0.1668, 0.9979, 0.2027, 0.9823, 0.2401, 0.9403, 0.2235, 0.9023, 0.2235, 0.9023, 0.1925, 0.9346, 0.2027, 0.9823, 0.0945, 0.9258, 0.08825, 0.9858, 0.1148, 0.9861, 0.1148, 0.9861, 0.1197, 0.9437, 0.0945, 0.9258, 0.1925, 0.9346, 0.1831, 0.8902, 0.1526, 0.9079, 0.1526, 0.9079, 0.1529, 0.9518, 0.1925, 0.9346, 0.1529, 0.9518, 0.1526, 0.9079, 0.1272, 0.8994, 0.1272, 0.8994, 0.1197, 0.9437, 0.1529, 0.9518, 0.1197, 0.9437, 0.1272, 0.8994, 0.1093, 0.8759, 0.1093, 0.8759, 0.0945, 0.9258, 0.1197, 0.9437, 0.2235, 0.9023, 0.2028, 0.8572, 0.1831, 0.8902, 0.1831, 0.8902, 0.1925, 0.9346, 0.2235, 0.9023, 0.1712, 0.8526, 0.1505, 0.8604, 0.1526, 0.9079, 0.1526, 0.9079, 0.1831, 0.8902, 0.1712, 0.8526, 0.1505, 0.8604, 0.1395, 0.8556, 0.1272, 0.8994, 0.1272, 0.8994, 0.1526, 0.9079, 0.1505, 0.8604, 0.1272, 0.8994, 0.1395, 0.8556, 0.1306, 0.8392, 0.1306, 0.8392, 0.1093, 0.8759, 0.1272, 0.8994, 0.2028, 0.8572, 0.1773, 0.8356, 0.1712, 0.8526, 0.1712, 0.8526, 0.1831, 0.8902, 0.2028, 0.8572, 0.1773, 0.8356, 0.1545, 0.8209, 0.1712, 0.8526, 0.1505, 0.8604, 0.1545, 0.8209, 0.1395, 0.8556, 0.1712, 0.8526, 0.1545, 0.8209, 0.1505, 0.8604, 0.1668, 0.9979, 0.2027, 0.9823, 0.1925, 0.9346, 0.1925, 0.9346, 0.1529, 0.9518, 0.1668, 0.9979, 0.4873, 0.07328, 0.473, 0.08325, 0.4821, 0.05445, 0.4603, 0.05293, 0.4821, 0.05445, 0.473, 0.08325, 0.4419, 0.05302, 0.4603, 0.05293, 0.473, 0.08325, 0.473, 0.08325, 0.4425, 0.08876, 0.4419, 0.05302, 0.4155, 0.05464, 0.4419, 0.05302, 0.4425, 0.08876, 0.4746, 0.013, 0.4886, 0.03525, 0.4873, 0.07328, 0.4873, 0.07328, 0.473, 0.08325, 0.4746, 0.013, 0.443, 0.01101, 0.4746, 0.013, 0.473, 0.08325, 0.473, 0.08325, 0.4425, 0.08876, 0.443, 0.01101, 0.4155, 0.05464, 0.443, 0.01101, 0.4425, 0.08876, 0.4821, 0.05445, 0.4746, 0.013, 0.4886, 0.03525, 0.4603, 0.05293, 0.4746, 0.013, 0.4821, 0.05445, 0.4746, 0.013, 0.4603, 0.05293, 0.4419, 0.05302, 0.4419, 0.05302, 0.443, 0.01101, 0.4746, 0.013, 0.443, 0.01101, 0.4419, 0.05302, 0.4155, 0.05464, 0.4873, 0.07328, 0.4821, 0.05445, 0.4982, 0.05825, 0.4886, 0.03525, 0.4982, 0.05825, 0.4873, 0.07328, 0.4886, 0.03525, 0.4982, 0.05825, 0.4821, 0.05445, 0.3838, 0.7406, 0.3077, 0.7294, 0.3053, 0.6532, 0.3598, 0.414, 0.36, 0.4285, 0.3854, 0.4281, 0.3598, 0.414, 0.3854, 0.4281, 0.3853, 0.4136, 0.36, 0.4285, 0.3598, 0.414, 0.3114, 0.4131, 0.36, 0.4285, 0.3114, 0.4131, 0.3117, 0.4292, 0.4006, 0.4133, 0.4007, 0.4278, 0.4368, 0.4272, 0.4006, 0.4133, 0.4368, 0.4272, 0.4367, 0.4128, 0.3853, 0.4136, 0.3854, 0.4281, 0.4007, 0.4278, 0.3853, 0.4136, 0.4007, 0.4278, 0.4006, 0.4133, 0.437, 0.5342, 0.4008, 0.5348, 0.4009, 0.6481, 0.437, 0.5342, 0.4009, 0.6481, 0.4371, 0.6496, 0.4008, 0.5348, 0.3855, 0.535, 0.4009, 0.6481, 0.3855, 0.535, 0.3857, 0.6473, 0.4009, 0.6481, 0.3855, 0.535, 0.3601, 0.538, 0.3602, 0.6495, 0.3855, 0.535, 0.3602, 0.6495, 0.3857, 0.6473, 0.3601, 0.538, 0.3118, 0.5426, 0.3119, 0.6503, 0.3601, 0.538, 0.3119, 0.6503, 0.3602, 0.6495, 0.4368, 0.4272, 0.4007, 0.4278, 0.4008, 0.5348, 0.4368, 0.4272, 0.4008, 0.5348, 0.437, 0.5342, 0.4007, 0.4278, 0.3854, 0.4281, 0.3855, 0.535, 0.4007, 0.4278, 0.3855, 0.535, 0.4008, 0.5348, 0.3854, 0.4281, 0.36, 0.4285, 0.3601, 0.538, 0.3854, 0.4281, 0.3601, 0.538, 0.3855, 0.535, 0.36, 0.4285, 0.3117, 0.4292, 0.3118, 0.5426, 0.36, 0.4285, 0.3118, 0.5426, 0.3601, 0.538, 0.36, 0.4285, 0.3601, 0.538, 0.3118, 0.5426, 0.36, 0.4285, 0.3118, 0.5426, 0.3117, 0.4292, 0.3854, 0.4281, 0.3855, 0.535, 0.3601, 0.538, 0.3854, 0.4281, 0.3601, 0.538, 0.36, 0.4285, 0.4007, 0.4278, 0.4008, 0.5348, 0.3855, 0.535, 0.4007, 0.4278, 0.3855, 0.535, 0.3854, 0.4281, 0.4368, 0.4272, 0.437, 0.5342, 0.4008, 0.5348, 0.4368, 0.4272, 0.4008, 0.5348, 0.4007, 0.4278, 0.3601, 0.538, 0.3602, 0.6495, 0.3119, 0.6503, 0.3601, 0.538, 0.3119, 0.6503, 0.3118, 0.5426, 0.3855, 0.535, 0.3857, 0.6473, 0.3602, 0.6495, 0.3855, 0.535, 0.3602, 0.6495, 0.3601, 0.538, 0.3855, 0.535, 0.4009, 0.6481, 0.3857, 0.6473, 0.4008, 0.5348, 0.4009, 0.6481, 0.3855, 0.535, 0.437, 0.5342, 0.4371, 0.6496, 0.4009, 0.6481, 0.437, 0.5342, 0.4009, 0.6481, 0.4008, 0.5348, 0.3853, 0.4136, 0.4006, 0.4133, 0.4007, 0.4278, 0.3853, 0.4136, 0.4007, 0.4278, 0.3854, 0.4281, 0.4006, 0.4133, 0.4367, 0.4128, 0.4368, 0.4272, 0.4006, 0.4133, 0.4368, 0.4272, 0.4007, 0.4278, 0.36, 0.4285, 0.3117, 0.4292, 0.3114, 0.4131, 0.36, 0.4285, 0.3114, 0.4131, 0.3598, 0.414, 0.3598, 0.414, 0.3853, 0.4136, 0.3854, 0.4281, 0.3598, 0.414, 0.3854, 0.4281, 0.36, 0.4285, 0.04049, 0.384, 0.0444, 0.4535, 0.004029, 0.5075, 0.004029, 0.5075, 0.004034, 0.3728, 0.04049, 0.384, 0.07411, 0.3955, 0.06582, 0.3845, 0.08581, 0.3212, 0.06582, 0.3845, 0.07411, 0.3955, 0.0444, 0.4535, 0.0444, 0.4535, 0.04049, 0.384, 0.06582, 0.3845, 0.07157, 0.2711, 0.08581, 0.3212, 0.06582, 0.3845, 0.07157, 0.2711, 0.08269, 0.2972, 0.08581, 0.3212, 0.04045, 0.3843, 0.004034, 0.3728, 0.004029, 0.5075, 0.004029, 0.5075, 0.04439, 0.4536, 0.04045, 0.3843, 0.07407, 0.3954, 0.08577, 0.3211, 0.06578, 0.3846, 0.06578, 0.3846, 0.04045, 0.3843, 0.04439, 0.4536, 0.04439, 0.4536, 0.07407, 0.3954, 0.06578, 0.3846, 0.07169, 0.2713, 0.06578, 0.3846, 0.08577, 0.3211, 0.07169, 0.2713, 0.08577, 0.3211, 0.08265, 0.2969, 0.07169, 0.2713, 0.08265, 0.2969, 0.08577, 0.3211, 0.07169, 0.2713, 0.08577, 0.3211, 0.06578, 0.3846, 0.04439, 0.4536, 0.06578, 0.3846, 0.07407, 0.3954, 0.06578, 0.3846, 0.04439, 0.4536, 0.04045, 0.3843, 0.07407, 0.3954, 0.06578, 0.3846, 0.08577, 0.3211, 0.004029, 0.5075, 0.04045, 0.3843, 0.04439, 0.4536, 0.04045, 0.3843, 0.004029, 0.5075, 0.004034, 0.3728, 0.07157, 0.2711, 0.08581, 0.3212, 0.08269, 0.2972, 0.07157, 0.2711, 0.06582, 0.3845, 0.08581, 0.3212, 0.0444, 0.4535, 0.06582, 0.3845, 0.04049, 0.384, 0.06582, 0.3845, 0.0444, 0.4535, 0.07411, 0.3955, 0.07411, 0.3955, 0.08581, 0.3212, 0.06582, 0.3845, 0.004029, 0.5075, 0.04049, 0.384, 0.004034, 0.3728, 0.04049, 0.384, 0.004029, 0.5075, 0.0444, 0.4535, 0.3598, 0.414, 0.36, 0.4285, 0.3854, 0.4281, 0.3598, 0.414, 0.3854, 0.4281, 0.3853, 0.4136, 0.36, 0.4285, 0.3598, 0.414, 0.3114, 0.4131, 0.36, 0.4285, 0.3114, 0.4131, 0.3117, 0.4292, 0.4006, 0.4133, 0.4007, 0.4278, 0.4368, 0.4272, 0.3853, 0.4136, 0.3854, 0.4281, 0.4007, 0.4278, 0.3853, 0.4136, 0.4007, 0.4278, 0.4006, 0.4133, 0.437, 0.5342, 0.4008, 0.5348, 0.4009, 0.6481, 0.437, 0.5342, 0.4009, 0.6481, 0.4371, 0.6496, 0.4008, 0.5348, 0.3855, 0.535, 0.4009, 0.6481, 0.3855, 0.535, 0.3857, 0.6473, 0.4009, 0.6481, 0.3855, 0.535, 0.3601, 0.538, 0.3602, 0.6495, 0.3855, 0.535, 0.3602, 0.6495, 0.3857, 0.6473, 0.3601, 0.538, 0.3118, 0.5426, 0.3119, 0.6503, 0.3601, 0.538, 0.3119, 0.6503, 0.3602, 0.6495, 0.4368, 0.4272, 0.4007, 0.4278, 0.4008, 0.5348, 0.4368, 0.4272, 0.4008, 0.5348, 0.437, 0.5342, 0.4007, 0.4278, 0.3854, 0.4281, 0.3855, 0.535, 0.4007, 0.4278, 0.3855, 0.535, 0.4008, 0.5348, 0.3854, 0.4281, 0.36, 0.4285, 0.3601, 0.538, 0.3854, 0.4281, 0.3601, 0.538, 0.3855, 0.535, 0.36, 0.4285, 0.3117, 0.4292, 0.3118, 0.5426, 0.36, 0.4285, 0.3118, 0.5426, 0.3601, 0.538, 0.36, 0.4285, 0.3601, 0.538, 0.3118, 0.5426, 0.36, 0.4285, 0.3118, 0.5426, 0.3117, 0.4292, 0.3854, 0.4281, 0.3855, 0.535, 0.3601, 0.538, 0.3854, 0.4281, 0.3601, 0.538, 0.36, 0.4285, 0.4007, 0.4278, 0.4008, 0.5348, 0.3855, 0.535, 0.4007, 0.4278, 0.3855, 0.535, 0.3854, 0.4281, 0.4368, 0.4272, 0.437, 0.5342, 0.4008, 0.5348, 0.4368, 0.4272, 0.4008, 0.5348, 0.4007, 0.4278, 0.3601, 0.538, 0.3602, 0.6495, 0.3119, 0.6503, 0.3601, 0.538, 0.3119, 0.6503, 0.3118, 0.5426, 0.3855, 0.535, 0.3857, 0.6473, 0.3602, 0.6495, 0.3855, 0.535, 0.3602, 0.6495, 0.3601, 0.538, 0.3855, 0.535, 0.4009, 0.6481, 0.3857, 0.6473, 0.4008, 0.5348, 0.4009, 0.6481, 0.3855, 0.535, 0.437, 0.5342, 0.4371, 0.6496, 0.4009, 0.6481, 0.437, 0.5342, 0.4009, 0.6481, 0.4008, 0.5348, 0.3853, 0.4136, 0.4006, 0.4133, 0.4007, 0.4278, 0.3853, 0.4136, 0.4007, 0.4278, 0.3854, 0.4281, 0.4006, 0.4133, 0.4368, 0.4272, 0.4007, 0.4278, 0.36, 0.4285, 0.3117, 0.4292, 0.3114, 0.4131, 0.36, 0.4285, 0.3114, 0.4131, 0.3598, 0.414, 0.3598, 0.414, 0.3853, 0.4136, 0.3854, 0.4281, 0.3598, 0.414, 0.3854, 0.4281, 0.36, 0.4285, 0.2429, 0.4055, 0.2316, 0.4216, 0.2278, 0.4055, 0.01832, 0.2593, 0.01839, 0.2343, 0.02553, 0.2406, 0.2429, 0.4055, 0.2278, 0.4055, 0.2313, 0.3882, 0.01832, 0.2593, 0.02423, 0.2396, 0.01839, 0.2343, 0.2429, 0.4055, 0.2313, 0.3882, 0.2429, 0.3778, 0.01832, 0.2593, 0.02862, 0.2592, 0.02423, 0.2396, 0.2429, 0.4055, 0.2429, 0.3778, 0.2554, 0.3882, 0.01832, 0.2593, 0.02435, 0.2801, 0.02862, 0.2592, 0.2429, 0.4055, 0.2554, 0.3882, 0.2597, 0.4054, 0.01832, 0.2593, 0.01823, 0.2872, 0.02435, 0.2801, 0.2429, 0.4055, 0.2597, 0.4054, 0.2541, 0.4235, 0.01832, 0.2593, 0.02576, 0.278, 0.01823, 0.2872, 0.2429, 0.4055, 0.2541, 0.4235, 0.2429, 0.4289, 0.01832, 0.2593, 0.028, 0.2594, 0.02576, 0.278, 0.2429, 0.4055, 0.2429, 0.4289, 0.2316, 0.4216, 0.01832, 0.2593, 0.02553, 0.2406, 0.028, 0.2594, 0.03027, 0.2796, 0.00343, 0.279, 0.003678, 0.2323, 0.03027, 0.2796, 0.003678, 0.2323, 0.03011, 0.2336, 0.03011, 0.2336, 0.003678, 0.2323, 0.003756, 0.1865, 0.03011, 0.2336, 0.003756, 0.1865, 0.03017, 0.1856, 0.03017, 0.1856, 0.003756, 0.1865, 0.003766, 0.1223, 0.03017, 0.1856, 0.003766, 0.1223, 0.03017, 0.1238, 0.03017, 0.1238, 0.003766, 0.1223, 0.00373, 0.1823, 0.03017, 0.1238, 0.00373, 0.1823, 0.03021, 0.1817, 0.03021, 0.1817, 0.00373, 0.1823, 0.003752, 0.229, 0.03021, 0.1817, 0.003752, 0.229, 0.03002, 0.2276, 0.03002, 0.2276, 0.003752, 0.229, 0.003866, 0.2749, 0.03002, 0.2276, 0.003866, 0.2749, 0.03013, 0.2756, 0.03013, 0.2756, 0.003866, 0.2749, 0.003585, 0.3391, 0.03013, 0.2756, 0.003585, 0.3391, 0.03032, 0.3412, 0.03032, 0.3412, 0.003585, 0.3391, 0.00343, 0.279, 0.03032, 0.3412, 0.00343, 0.279, 0.03027, 0.2796, 0.4886, 0.03525, 0.4982, 0.05825, 0.4821, 0.05445, 0.4886, 0.03525, 0.4982, 0.05825, 0.4873, 0.07328, 0.4873, 0.07328, 0.4821, 0.05445, 0.4982, 0.05825, 0.443, 0.01101, 0.4419, 0.05302, 0.4155, 0.05464, 0.4419, 0.05302, 0.443, 0.01101, 0.4746, 0.013, 0.4746, 0.013, 0.4603, 0.05293, 0.4419, 0.05302, 0.4603, 0.05293, 0.4746, 0.013, 0.4821, 0.05445, 0.4821, 0.05445, 0.4746, 0.013, 0.4886, 0.03525, 0.4155, 0.05464, 0.443, 0.01101, 0.4425, 0.08876, 0.473, 0.08325, 0.4425, 0.08876, 0.443, 0.01101, 0.443, 0.01101, 0.4746, 0.013, 0.473, 0.08325, 0.4873, 0.07328, 0.473, 0.08325, 0.4746, 0.013, 0.4746, 0.013, 0.4886, 0.03525, 0.4873, 0.07328, 0.4155, 0.05464, 0.4419, 0.05302, 0.4425, 0.08876, 0.473, 0.08325, 0.4425, 0.08876, 0.4419, 0.05302, 0.4419, 0.05302, 0.4603, 0.05293, 0.473, 0.08325, 0.4603, 0.05293, 0.4821, 0.05445, 0.473, 0.08325, 0.4873, 0.07328, 0.473, 0.08325, 0.4821, 0.05445, 0.2409, 0.5259, 0.2409, 0.5132, 0.2144, 0.5132, 0.2409, 0.5259, 0.2144, 0.5132, 0.2156, 0.529, 0.2409, 0.5132, 0.2684, 0.5154, 0.273, 0.5305, 0.2409, 0.5132, 0.273, 0.5305, 0.2409, 0.5259, 0.1848, 0.5133, 0.2144, 0.5132, 0.2156, 0.529, 0.1848, 0.5133, 0.2156, 0.529, 0.1849, 0.5279, 0.1848, 0.5133, 0.1849, 0.5279, 0.1579, 0.5278, 0.1848, 0.5133, 0.1579, 0.5278, 0.1634, 0.5147, 0.2156, 0.529, 0.2144, 0.5132, 0.1848, 0.5133, 0.2156, 0.529, 0.1848, 0.5133, 0.1849, 0.5279, 0.1848, 0.5133, 0.1634, 0.5147, 0.1579, 0.5278, 0.1848, 0.5133, 0.1579, 0.5278, 0.1849, 0.5279, 0.4054, 0.4987, 0.4326, 0.5009, 0.4342, 0.5403, 0.4054, 0.4987, 0.4342, 0.5403, 0.4034, 0.5414, 0.4342, 0.5403, 0.4326, 0.5009, 0.4054, 0.4987, 0.4342, 0.5403, 0.4054, 0.4987, 0.4034, 0.5414, 0.1159, 0.4635, 0.1186, 0.4569, 0.1173, 0.4524, 0.1173, 0.4524, 0.1127, 0.461, 0.1159, 0.4635, 0.107, 0.4508, 0.1101, 0.4412, 0.1072, 0.443, 0.1101, 0.4412, 0.107, 0.4508, 0.1127, 0.461, 0.1127, 0.461, 0.1173, 0.4524, 0.1101, 0.4412, 0.1159, 0.4635, 0.1184, 0.4624, 0.1186, 0.4569, 0.1159, 0.4635, 0.1127, 0.461, 0.1173, 0.4524, 0.1173, 0.4524, 0.1186, 0.4569, 0.1159, 0.4635, 0.107, 0.4508, 0.1073, 0.443, 0.1101, 0.4412, 0.1101, 0.4412, 0.1173, 0.4524, 0.1127, 0.461, 0.1127, 0.461, 0.107, 0.4508, 0.1101, 0.4412, 0.1159, 0.4635, 0.1186, 0.4569, 0.1184, 0.4624, 0.5615, 0.1269, 0.5088, 0.1788, 0.505, 0.1094, 0.5615, 0.1269, 0.5318, 0.2269, 0.5088, 0.1788, 0.5615, 0.1269, 0.5615, 0.2423, 0.5318, 0.2269, 0.5615, 0.1269, 0.5318, 0.2269, 0.5615, 0.2423, 0.5615, 0.1269, 0.5088, 0.1788, 0.5318, 0.2269, 0.5615, 0.1269, 0.505, 0.1094, 0.5088, 0.1788, 0.5615, 0.1269, 0.5176, 0.05033, 0.505, 0.1094, 0.5615, 0.1269, 0.5388, 0.01813, 0.5615, 0.01413, 0.5615, 0.1269, 0.5388, 0.01813, 0.5176, 0.05033, 0.5615, 0.1269, 0.505, 0.1094, 0.5176, 0.05033, 0.5615, 0.1269, 0.5176, 0.05033, 0.5388, 0.01813, 0.5983, 0.2246, 0.6239, 0.1053, 0.6198, 0.1783, 0.5983, 0.2246, 0.5652, 0.2415, 0.5648, 0.01147, 0.5652, 0.2415, 0.6084, 0.04758, 0.5648, 0.01147, 0.5983, 0.2246, 0.6084, 0.04758, 0.5652, 0.2415, 0.6084, 0.04758, 0.5859, 0.01367, 0.5648, 0.01147, 0.6084, 0.04758, 0.5983, 0.2246, 0.6198, 0.1783, 0.6239, 0.1053, 0.5648, 0.01147, 0.6084, 0.04758, 0.5648, 0.01147, 0.5859, 0.01367, 0.6084, 0.04758, 0.5983, 0.2246, 0.5648, 0.01147, 0.6239, 0.1053, 0.5615, 0.1269, 0.5615, 0.01413, 0.5388, 0.01813, 0.6084, 0.04758, 0.6198, 0.1783, 0.6239, 0.1053])
me_material.materials.append(mat_material)
me_material.materials.append(mat_weapon)
me_material.use_remesh_preserve_volume = False
me_material.use_remesh_preserve_attributes = False
me_material.use_mirror_vertex_groups = False
me_material.update()
arm_scene_root = bpy.data.armatures.new('Scene Root')  # bones are not reproduced

# ---- objects
ob_scene_root = bpy.data.objects.new('Scene Root', arm_scene_root)
ob_material = bpy.data.objects.new('Material', me_material)

# ---- transforms, parenting, visibility, modifiers, constraints
ob_scene_root.location = (0.0, 0.0, 0.0)
ob_scene_root.lock_rotations_4d = False
ob_scene_root.empty_display_type = 'ARROWS'
ob_scene_root.lineart.crease_threshold = 0.0
ob_material.parent = ob_scene_root
ob_material.location = (0.0, 0.0, 0.0)
ob_material.scale = (0.01, 0.01, 0.01)
ob_material.lock_rotations_4d = False
ob_material.empty_display_type = 'ARROWS'
ob_material.lineart.crease_threshold = 0.0
_vg = ob_material.vertex_groups.new(name='CrossBow_Lever')
_vg.add([0, 1, 2, 3, 4, 5, 6, 7, 8, 9, 10, 11, 12, 13, 14, 15, 16, 17, 18, 19, 20, 21, 64, 65, 66, 67, 68, 69], 1.0, 'REPLACE')
_vg = ob_material.vertex_groups.new(name='Base HumanLForearm')
_vg.add([358, 369, 370, 385, 386, 387, 388, 389, 390, 391, 392, 393, 394], 1.0, 'REPLACE')
_vg = ob_material.vertex_groups.new(name='Base HumanRFoot')
_vg.add([249, 250, 253, 254, 255, 256, 257, 258, 259, 260, 262, 263, 264, 661, 662, 663, 664, 665, 666, 667, 668], 1.0, 'REPLACE')
_vg = ob_material.vertex_groups.new(name='Base HumanRCalf')
_vg.add([232, 235, 236, 239, 242, 243, 244, 245, 246, 247, 248, 249, 250, 251, 252, 258, 259, 260, 261, 263, 265, 266, 267, 662, 667, 668], 1.0, 'REPLACE')
_vg = ob_material.vertex_groups.new(name='Base HumanRThigh')
_vg.add([232, 233, 234, 235, 236, 237, 238, 239, 240, 241, 268, 269, 270, 271, 272, 273, 276, 277, 278, 279, 282, 283, 284, 285, 286, 287, 289, 290, 291, 292, 293], 1.0, 'REPLACE')
_vg = ob_material.vertex_groups.new(name='Base HumanLFoot')
_vg.add([415, 417, 418, 419, 420, 421, 422, 423, 424, 425, 426, 427, 430, 653, 654, 655, 656, 657, 658, 659, 660], 1.0, 'REPLACE')
_vg = ob_material.vertex_groups.new(name='Base HumanLCalf')
_vg.add([395, 396, 399, 402, 405, 406, 407, 408, 409, 410, 411, 412, 413, 414, 415, 416, 421, 422, 423, 426, 427, 428, 429, 654, 655, 660], 1.0, 'REPLACE')
_vg = ob_material.vertex_groups.new(name='Base HumanLThigh')
_vg.add([268, 269, 273, 276, 278, 286, 287, 292, 293, 395, 396, 397, 398, 399, 400, 401, 402, 403, 404, 431, 432, 433, 435, 436, 438, 439, 441, 442, 443, 444, 445], 1.0, 'REPLACE')
_vg = ob_material.vertex_groups.new(name='Base HumanLPalm')
_vg.add([391, 392, 393, 394, 446, 447, 448, 449, 450, 451, 452, 453], 1.0, 'REPLACE')
_vg = ob_material.vertex_groups.new(name='Base HumanLUpperarm')
_vg.add([354, 355, 356, 357, 358, 360, 361, 363, 366, 367, 369, 370, 390], 1.0, 'REPLACE')
_vg = ob_material.vertex_groups.new(name='Base HumanLCollarbone')
_vg = ob_material.vertex_groups.new(name='Base HumanRPalm')
_vg.add([231, 294, 295, 296, 297, 298, 299, 300, 301, 302, 303, 304], 1.0, 'REPLACE')
_vg = ob_material.vertex_groups.new(name='Base HumanRForearm')
_vg.add([187, 198, 225, 226, 227, 228, 229, 230, 231, 301, 302, 303, 501], 1.0, 'REPLACE')
_vg = ob_material.vertex_groups.new(name='Base HumanRUpperarm')
_vg.add([184, 185, 186, 187, 190, 191, 192, 195, 196, 197, 198, 225, 501], 1.0, 'REPLACE')
_vg = ob_material.vertex_groups.new(name='Base HumanRCollarbone')
_vg = ob_material.vertex_groups.new(name='Base HumanNeck2')
_vg.add([305, 306, 307, 308, 309, 310, 311, 312, 313, 314, 315, 316, 317, 318, 319, 320, 321, 322, 324, 325, 326, 327, 328, 329, 330, 331, 332, 333, 334, 335, 336, 337, 338, 339, 340, 341, 342, 343, 344, 345, 346, 347, 348, 349, 350, 351, 352, 353, 454, 455, 456, 457, 458, 459, 460, 461, 462, 463, 465, 467, 468, 469, 470, 471, 472, 473, 474, 475, 476, 477, 478, 479, 480, 481, 482, 483, 484, 485, 486, 487, 488, 489, 490, 491, 492, 493, 494, 495, 496, 497, 498, 499, 500, 508, 509, 510, 511, 512, 513, 514, 515, 528, 529, 530, 531, 533, 534, 537, 538, 539, 540, 541, 542, 543, 544, 545, 546, 547, 548, 549, 550, 551, 552, 553, 554, 555, 556, 557, 558, 559, 560, 561, 562, 563, 564, 565, 566, 567, 568, 575, 576, 577, 578, 579, 580, 581, 594, 595, 596, 597, 599, 636, 637, 638, 639, 640, 641, 642, 643, 644, 645, 646, 647, 648, 649, 650, 651, 652], 1.0, 'REPLACE')
_vg = ob_material.vertex_groups.new(name='Base HumanNeck1')
_vg = ob_material.vertex_groups.new(name='Base HumanRibcage')
_vg = ob_material.vertex_groups.new(name='Base HumanSpine2')
_vg.add([184, 186, 188, 189, 190, 191, 192, 193, 194, 197, 199, 200, 201, 202, 203, 204, 205, 206, 207, 208, 209, 210, 211, 212, 213, 214, 221, 323, 325, 355, 356, 359, 360, 361, 362, 363, 364, 365, 366, 368, 371, 372, 373, 374, 375, 376, 377, 378, 379, 464, 466, 502, 503, 504, 505, 506, 507, 516, 517, 518, 519, 520, 521, 522, 523, 524, 525, 526, 527, 532, 535, 536, 569, 570, 571, 572, 573, 574, 582, 583, 584, 585, 586, 587, 588, 589, 590, 591, 592, 593, 598, 600, 601, 669, 670, 671, 672, 673, 674, 675, 676, 677, 678, 679, 680, 681, 682, 683, 684, 685, 686, 687, 688, 689, 690, 691, 692, 693], 1.0, 'REPLACE')
_vg = ob_material.vertex_groups.new(name='Base HumanSpine1')
_vg.add([200, 201, 203, 206, 208, 214, 215, 216, 217, 218, 219, 220, 222, 223, 224, 274, 275, 276, 277, 280, 281, 282, 283, 287, 288, 373, 374, 375, 376, 380, 381, 382, 383, 384, 434, 435, 437, 438, 439, 440, 602, 603, 604, 605, 606, 607, 608, 609, 610, 611, 612, 613, 614, 615, 616, 617, 618, 619, 620, 621, 622, 623, 624, 625, 626, 627, 628, 629, 630, 631, 632, 633, 634, 635], 1.0, 'REPLACE')
_vg = ob_material.vertex_groups.new(name='Base HumanPelvis')
_vg = ob_material.vertex_groups.new(name='CrossBow_Main')
for _i, _w in zip([22, 23, 24, 25, 26, 27, 28, 29, 30, 31, 32, 33, 34, 35, 36, 37, 39, 40, 41, 42, 56, 57, 58, 59, 60, 61, 62, 63, 70, 71, 72, 73, 74, 75, 76, 77, 96, 97, 98, 99, 100, 101, 102, 103, 112, 113, 114, 115, 126, 127, 128, 129, 130, 131, 132, 133, 134, 135, 136, 137, 138, 139, 140, 141, 142, 143, 144, 145, 146, 147, 148, 149, 150, 151, 152, 153, 154, 155, 156, 157, 158, 159, 160, 161, 162, 163, 164, 165, 166, 167, 168, 169, 170, 171, 172, 173, 174, 175, 176, 177, 178, 179, 180, 181], [1.0, 1.0, 1.0, 1.0, 1.0, 1.0, 1.0, 1.0, 1.0, 1.0, 1.0, 1.0, 1.0, 1.0, 1.0, 1.0, 1.0, 1.0, 1.0, 1.0, 1.0, 1.0, 1.0, 1.0, 1.0, 1.0, 1.0, 1.0, 1.0, 1.0, 1.0, 1.0, 1.0, 1.0, 1.0, 1.0, 1.0, 1.0, 1.0, 1.0, 1.0, 1.0, 1.0, 1.0, 1.0, 1.0, 1.0, 1.0, 1.0, 1.0, 1.0, 1.0, 1.0, 1.0, 1.0, 1.0, 1.0, 1.0, 1.0, 1.0, 1.0, 1.0, 1.0, 1.0, 1.0, 1.0, 1.0, 1.0, 1.0, 1.0, 1.0, 1.0, 1.0, 1.0, 1.0, 1.0, 1.0, 1.0, 1.0, 1.0, 1.0, 1.0, 1.0, 1.0, 1.0, 1.0, 1.0, 1.0, 1.0, 1.0, 1.0, 1.0, 1.0, 1.0, 1.0, 1.0, 0.9973, 0.9598, 0.9599, 0.9968, 0.9968, 0.9599, 0.9598, 0.9973]): _vg.add([_i], _w, 'REPLACE')
_vg = ob_material.vertex_groups.new(name='CrossBow_String')
for _i, _w in zip([38, 43, 174, 175, 176, 177, 178, 179, 180, 181, 182, 183], [1.0, 1.0, 0.002672, 0.04022, 0.04006, 0.003175, 0.003175, 0.04006, 0.04022, 0.002672, 1.0, 1.0]): _vg.add([_i], _w, 'REPLACE')
_vg = ob_material.vertex_groups.new(name='CrossBow_Barrel')
_vg.add([44, 45, 46, 47, 48, 49, 50, 51, 52, 53, 54, 55, 78, 79, 80, 81, 82, 83, 84, 85, 86, 87, 88, 89, 90, 91, 92, 93, 94, 95, 104, 105, 106, 107, 108, 109, 110, 111, 116, 117, 118, 119, 120, 121, 122, 123, 124, 125], 1.0, 'REPLACE')
_m = ob_material.modifiers.new('Armature', 'ARMATURE')
_m.object = ob_scene_root
_m.use_bone_envelopes = True

# ---- collection membership
col_collection_1.objects.link(ob_scene_root)
col_collection_1.objects.link(ob_material)

# ---- scene / render settings (as saved in the file)
scene.frame_start = 1; scene.frame_end = 250; scene.frame_set(1)
scene.render.engine = 'BLENDER_EEVEE_NEXT'
scene.render.image_settings.file_format = 'JPEG'
scene.render.image_settings.color_mode = 'RGB'
scene.render.image_settings.compression = 90
scene.render.resolution_x = 800
scene.render.resolution_y = 600
scene.render.pixel_aspect_x = 100.0
scene.render.pixel_aspect_y = 100.0
scene.render.fps = 25
scene.render.dither_intensity = 0.0
scene.render.use_compositing = False
scene.render.use_sequencer = False
scene.render.bake_margin = 2
scene.render.bake_bias = 0.0
scene.render.use_stamp_time = False
scene.render.use_stamp_date = False
scene.render.use_stamp_frame = False
scene.render.use_stamp_camera = False
scene.render.use_stamp_scene = False
scene.render.use_stamp_filename = False
scene.render.use_stamp_render_time = False
scene.render.stamp_font_size = 0
scene.cycles.use_denoising = False
scene.cycles.samples = 10
scene.cycles.sampling_pattern = 'TABULATED_SOBOL'
scene.cycles.light_sampling_threshold = 0.0
scene.cycles.use_adaptive_sampling = False
scene.cycles.use_light_tree = False
scene.cycles.blur_glossy = 0.0
scene.cycles.volume_bounces = 1
scene.cycles.pixel_filter_type = 'GAUSSIAN'
scene.cycles.sample_clamp_indirect = 0.0
scene.view_settings.view_transform = 'Raw'
bpy.context.view_layer.update()

# ---- added for rendering (the .blend has no active camera): camera
cam_auto = bpy.data.cameras.new('AutoCamera')
cam_auto.lens = 50.0
cam_auto.sensor_width = 36.0
cam_auto.clip_end = 2897.41
ob_auto_camera = bpy.data.objects.new('AutoCamera', cam_auto)
scene.collection.objects.link(ob_auto_camera)
ob_auto_camera.location = (163.448, -187.451, 195.034)
ob_auto_camera.rotation_euler = (1.09748, -7.21219e-08, 0.694738)
scene.camera = ob_auto_camera
bpy.context.view_layer.update()
